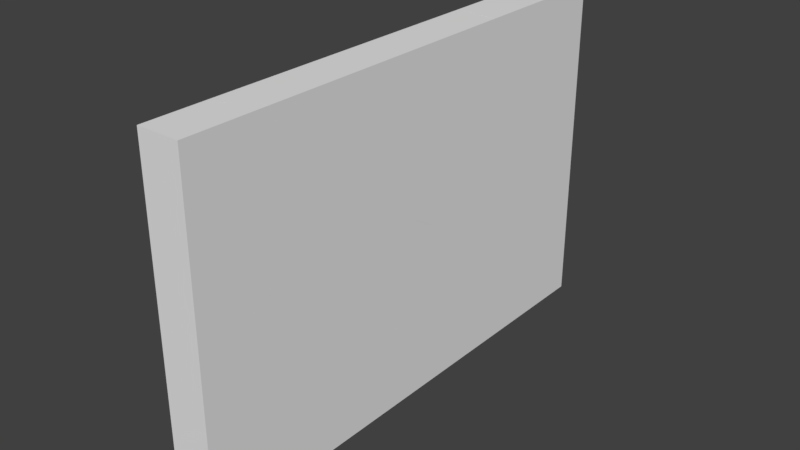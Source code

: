 # Source: broken_wall.blend  (saved by Blender 2.79.0; exported with 4.5.12 LTS)
import bpy
from mathutils import Matrix  # noqa: F401  (used for matrix-valued properties, if any)

bpy.ops.wm.read_factory_settings(use_empty=True)
scene = bpy.context.scene
scene.name = 'Scene'

# ---- collections
col_collection_1 = bpy.data.collections.new('Collection 1'); scene.collection.children.link(col_collection_1)

# ---- materials (node trees are filled in below, after node groups)
mat_material = bpy.data.materials.new('Material')
mat_material.alpha_threshold = 0.0
mat_material.use_transparent_shadow = False
mat_material.roughness = 0.5
mat_material.line_color = (0.0, 0.0, 0.0, 1.0)

# ---- material node trees

# ---- world
world_world = bpy.data.worlds.new('World'); scene.world = world_world
world_world.color = (0.05088, 0.05088, 0.05088)
world_world.use_sun_shadow = False
world_world.sun_shadow_jitter_overblur = 0.0
world_world.cycles.sampling_method = 'MANUAL'

# ---- meshes
me_cube_023 = bpy.data.meshes.new('Cube.023')
me_cube_023.from_pydata([(0.2281, 0.8294, -0.3887), (-0.07446, -0.3538, -0.2817), (0.2338, 0.2448, -0.01756), (-0.1245, 1.077, -0.1701), (0.2534, 1.288, 1.073), (-0.2466, 1.288, 1.073), (-0.2466, -0.472, 0.9016), (-0.2466, -0.417, 0.9701), (0.2534, -0.9826, 0.1908), (0.2534, -0.4441, 0.8611), (-0.2466, -0.9774, -0.03119), (0.2534, -1.053, 0.06023), (0.2534, -1.185, -0.3066), (-0.2466, -0.4303, 1.042), (-0.2178, -0.4386, 1.073), (0.2534, -0.4831, 1.073), (-0.2466, -0.4396, 1.073), (0.2534, 0.9563, -0.3904), (0.2534, 0.8399, -0.3981), (-0.2466, -0.8817, -0.4035), (-0.2466, -1.174, -0.5757), (0.2534, -1.169, -0.3689), (0.2534, -1.223, -0.4008), (0.2323, -1.216, -0.4056), (-0.07814, 1.288, -0.3464), (0.1773, 1.288, -0.3162), (0.2534, 0.797, -0.3753), (0.2534, 0.2485, -0.0255), (0.2534, 0.2259, -0.05036), (0.2534, -0.2098, -0.4294), (0.2534, -0.569, -0.27), (0.2534, -0.7432, -0.3016), (-0.2466, -0.8214, -0.3929), (-0.2466, -0.8666, -0.4011), (-0.2466, 1.25, -0.2805), (-0.2466, 1.288, -0.3104), (0.2534, 1.288, -0.3582), (-0.2466, 0.6705, -0.2427), (-0.2466, 0.5637, -0.2749), (-0.2466, 0.52, -0.2472), (-0.2466, 0.07425, -0.02469), (-0.2466, -0.1317, -0.134), (-0.2466, -0.411, -0.2923), (-0.2466, 1.071, -0.178)], [], [(1, 32, 42), (2, 1, 41, 40), (1, 42, 41), (0, 2, 39, 38), (2, 40, 39), (0, 38, 37, 3), (3, 43, 34), (0, 3, 25, 36, 17), (3, 34, 35, 24), (4, 5, 16, 14, 15), (4, 36, 25, 24, 35, 5), (8, 6, 10, 11), (12, 23, 22), (14, 13, 7, 9, 15), (13, 14, 16), (11, 10, 20, 23, 12), (9, 7, 6, 8), (21, 19, 33, 31), (43, 3, 37), (30, 1, 29), (28, 2, 27), (19, 21, 22, 23, 20), (35, 34, 43, 37, 38, 39, 40, 41, 42, 32, 33, 19, 20, 10, 6, 7, 13, 16, 5), (29, 1, 2, 28), (25, 3, 24), (26, 0, 18), (31, 33, 32, 1, 30), (18, 0, 17), (22, 21, 31, 30, 29, 28, 27, 26, 18, 17, 36, 4, 15, 9, 8, 11, 12), (27, 2, 0, 26)])
me_cube_023.polygons.foreach_set('use_smooth', [1, 1, 1, 1, 1, 1, 1, 1, 1, 0, 0, 1, 1, 1, 1, 1, 1, 1, 1, 1, 1, 1, 0, 1, 1, 1, 1, 1, 0, 1])
_uv = me_cube_023.uv_layers.new(name='UVMap')
_uv.uv.foreach_set('vector', [0.7522, 0.9098, 0.7593, 0.9503, 0.7625, 0.9163, 0.7468, 0.8632, 0.7522, 0.9098, 0.7678, 0.8955, 0.7725, 0.8806, 0.7522, 0.9098, 0.7625, 0.9163, 0.7678, 0.8955, 0.7437, 0.8185, 0.7468, 0.8632, 0.7716, 0.8408, 0.7713, 0.8375, 0.7468, 0.8632, 0.7725, 0.8806, 0.7716, 0.8408, 0.7437, 0.8185, 0.7713, 0.8375, 0.7718, 0.8273, 0.7664, 0.7901, 0.7664, 0.7901, 0.772, 0.7935, 0.7729, 0.7822, 0.7437, 0.8185, 0.7664, 0.7901, 0.7476, 0.7774, 0.7428, 0.7788, 0.7423, 0.8079, 0.7664, 0.7901, 0.7729, 0.7822, 0.7729, 0.779, 0.7641, 0.7698, 1.0, 0.8421, 1.0, 0.8947, 0.7841, 0.8947, 0.7842, 0.8917, 0.7786, 0.8421, 1.0, 1.0, 0.8211, 1.0, 0.8264, 0.992, 0.8226, 0.9651, 0.8271, 0.9474, 1.0, 0.9474, 0.7285, 0.9355, 0.7354, 0.9681, 0.744, 0.9426, 0.7297, 0.9319, 0.7366, 0.9226, 0.739, 0.9206, 0.7384, 0.9201, 0.6376, 0.5906, 0.6385, 0.5916, 0.6402, 0.5921, 0.6386, 0.5776, 0.6338, 0.5764, 0.6385, 0.5916, 0.6376, 0.5906, 0.6379, 0.5917, 0.7297, 0.9319, 0.744, 0.9426, 0.7543, 0.9287, 0.739, 0.9206, 0.7366, 0.9226, 0.7244, 0.9613, 0.735, 0.9707, 0.7354, 0.9681, 0.7285, 0.9355, 0.7403, 0.9688, 0.7594, 0.9551, 0.7592, 0.954, 0.7363, 0.9368, 0.772, 0.7935, 0.7664, 0.7901, 0.7718, 0.8273, 0.7366, 0.9226, 0.7522, 0.9098, 0.7365, 0.8971, 0.7453, 0.8645, 0.7468, 0.8632, 0.7454, 0.8621, 0.6647, 0.6288, 0.6447, 0.6, 0.6428, 0.601, 0.6435, 0.6023, 0.6544, 0.6339, 1.0, 0.5666, 0.9953, 0.5635, 0.9729, 0.5527, 0.9229, 0.5595, 0.9095, 0.5629, 0.904, 0.56, 0.8483, 0.5366, 0.8226, 0.5481, 0.7877, 0.5647, 0.7364, 0.5753, 0.7307, 0.5762, 0.7288, 0.5764, 0.6924, 0.5946, 0.7169, 0.5373, 0.78, 0.4391, 0.7869, 0.4319, 0.7853, 0.4242, 0.7841, 0.4211, 1.0, 0.4211, 0.7365, 0.8971, 0.7522, 0.9098, 0.7468, 0.8632, 0.7453, 0.8645, 0.7476, 0.7774, 0.7664, 0.7901, 0.7641, 0.7698, 0.7421, 0.8199, 0.7437, 0.8185, 0.7422, 0.8173, 0.7363, 0.9368, 0.7592, 0.954, 0.7593, 0.9503, 0.7522, 0.9098, 0.7366, 0.9226, 0.7422, 0.8173, 0.7437, 0.8185, 0.7423, 0.8079, 0.5638, 0.1551, 0.5571, 0.1518, 0.5039, 0.1447, 0.4821, 0.1413, 0.4372, 0.1581, 0.3827, 0.1182, 0.3799, 0.1156, 0.3113, 0.1524, 0.306, 0.1548, 0.2914, 0.154, 0.25, 0.1506, 0.25, 5.96e-08, 0.4714, 4.201e-08, 0.4665, 0.02228, 0.5338, 0.09284, 0.5426, 0.1066, 0.5591, 0.1452, 0.7454, 0.8621, 0.7468, 0.8632, 0.7437, 0.8185, 0.7421, 0.8199])
_uv.active_render = True
_uv = me_cube_023.uv_layers.new(name='UVMap.001')
_uv.uv.foreach_set('vector', [0.0, 0.0, 0.0, 0.0, 0.0, 0.0, 0.0, 0.0, 0.0, 0.0, 0.0, 0.0, 0.0, 0.0, 0.0, 0.0, 0.0, 0.0, 0.0, 0.0, 0.0, 0.0, 0.0, 0.0, 0.0, 0.0, 0.0, 0.0, 0.0, 0.0, 0.0, 0.0, 0.0, 0.0, 0.0, 0.0, 0.0, 0.0, 0.0, 0.0, 0.0, 0.0, 0.0, 0.0, 0.0, 0.0, 0.0, 0.0, 0.0, 0.0, 0.0, 0.0, 0.0, 0.0, 0.0, 0.0, 0.0, 0.0, 0.0, 0.0, 0.0, 0.0, 0.0, 0.0, 0.0, 0.0, 0.0, 0.0, 0.0, 0.0, 0.0, 0.0, 0.0, 0.0, 0.0, 0.0, 0.0, 0.0, 0.0, 0.0, 0.0, 0.0, 0.0, 0.0, 0.0, 0.0, 0.0, 0.0, 0.0, 0.0, 0.0, 0.0, 0.0, 0.0, 0.0, 0.0, 0.0, 0.0, 0.0, 0.0, 0.0, 0.0, 0.0, 0.0, 0.0, 0.0, 0.0, 0.0, 0.0, 0.0, 0.0, 0.0, 0.0, 0.0, 0.0, 0.0, 0.0, 0.0, 0.0, 0.0, 0.0, 0.0, 0.0, 0.0, 0.0, 0.0, 0.0, 0.0, 0.0, 0.0, 0.0, 0.0, 0.0, 0.0, 0.0, 0.0, 0.0, 0.0, 0.0, 0.0, 0.0, 0.0, 0.0, 0.0, 0.0, 0.0, 0.0, 0.0, 0.0, 0.0, 0.0, 0.0, 0.0, 0.0, 0.0, 0.0, 0.0, 0.0, 0.0, 0.0, 0.0, 0.0, 0.0, 0.0, 0.0, 0.0, 0.0, 0.0, 0.0, 0.0, 0.0, 0.0, 0.0, 0.0, 0.0, 0.0, 0.0, 0.0, 0.0, 0.0, 0.0, 0.0, 0.0, 0.0, 0.0, 0.0, 0.0, 0.0, 0.0, 0.0, 0.0, 0.0, 0.0, 0.0, 0.0, 0.0, 0.0, 0.0, 0.0, 0.0, 0.0, 0.0, 0.0, 0.0, 0.0, 0.0, 0.0, 0.0, 0.0, 0.0, 0.0, 0.0, 0.0, 0.0, 0.0, 0.0, 0.0, 0.0, 0.0, 0.0, 0.0, 0.0, 0.0, 0.0, 0.0, 0.0, 0.0, 0.0, 0.0, 0.0, 0.0, 0.0, 0.0, 0.0, 0.0, 0.0, 0.0, 0.0, 0.0, 0.0, 0.0, 0.0, 0.0, 0.0, 0.0, 0.0, 0.0, 0.0, 0.0, 0.0, 0.0, 0.0, 0.0, 0.0, 0.0, 0.0, 0.0, 0.0, 0.0, 0.0, 0.0, 0.0, 0.0, 0.0, 0.0, 0.0, 0.0, 0.0, 0.0, 0.0, 0.0, 0.0, 0.0, 0.0, 0.0, 0.0, 0.0, 0.0, 0.0, 0.0, 0.0, 0.0, 0.0, 0.0, 0.0, 0.0, 0.0, 0.0])
_uv = me_cube_023.uv_layers.new(name='UVMap.002')
_uv.uv.foreach_set('vector', [0.0, 0.0, 0.0, 0.0, 0.0, 0.0, 0.0, 0.0, 0.0, 0.0, 0.0, 0.0, 0.0, 0.0, 0.0, 0.0, 0.0, 0.0, 0.0, 0.0, 0.0, 0.0, 0.0, 0.0, 0.0, 0.0, 0.0, 0.0, 0.0, 0.0, 0.0, 0.0, 0.0, 0.0, 0.0, 0.0, 0.0, 0.0, 0.0, 0.0, 0.0, 0.0, 0.0, 0.0, 0.0, 0.0, 0.0, 0.0, 0.0, 0.0, 0.0, 0.0, 0.0, 0.0, 0.0, 0.0, 0.0, 0.0, 0.0, 0.0, 0.0, 0.0, 0.0, 0.0, 0.0, 0.0, 0.0, 0.0, 0.0, 0.0, 0.0, 0.0, 0.0, 0.0, 0.0, 0.0, 0.0, 0.0, 0.0, 0.0, 0.0, 0.0, 0.0, 0.0, 0.0, 0.0, 0.0, 0.0, 0.0, 0.0, 0.0, 0.0, 0.0, 0.0, 0.0, 0.0, 0.0, 0.0, 0.0, 0.0, 0.0, 0.0, 0.0, 0.0, 0.0, 0.0, 0.0, 0.0, 0.0, 0.0, 0.0, 0.0, 0.0, 0.0, 0.0, 0.0, 0.0, 0.0, 0.0, 0.0, 0.0, 0.0, 0.0, 0.0, 0.0, 0.0, 0.0, 0.0, 0.0, 0.0, 0.0, 0.0, 0.0, 0.0, 0.0, 0.0, 0.0, 0.0, 0.0, 0.0, 0.0, 0.0, 0.0, 0.0, 0.0, 0.0, 0.0, 0.0, 0.0, 0.0, 0.0, 0.0, 0.0, 0.0, 0.0, 0.0, 0.0, 0.0, 0.0, 0.0, 0.0, 0.0, 0.0, 0.0, 0.0, 0.0, 0.0, 0.0, 0.0, 0.0, 0.0, 0.0, 0.0, 0.0, 0.0, 0.0, 0.0, 0.0, 0.0, 0.0, 0.0, 0.0, 0.0, 0.0, 0.0, 0.0, 0.0, 0.0, 0.0, 0.0, 0.0, 0.0, 0.0, 0.0, 0.0, 0.0, 0.0, 0.0, 0.0, 0.0, 0.0, 0.0, 0.0, 0.0, 0.0, 0.0, 0.0, 0.0, 0.0, 0.0, 0.0, 0.0, 0.0, 0.0, 0.0, 0.0, 0.0, 0.0, 0.0, 0.0, 0.0, 0.0, 0.0, 0.0, 0.0, 0.0, 0.0, 0.0, 0.0, 0.0, 0.0, 0.0, 0.0, 0.0, 0.0, 0.0, 0.0, 0.0, 0.0, 0.0, 0.0, 0.0, 0.0, 0.0, 0.0, 0.0, 0.0, 0.0, 0.0, 0.0, 0.0, 0.0, 0.0, 0.0, 0.0, 0.0, 0.0, 0.0, 0.0, 0.0, 0.0, 0.0, 0.0, 0.0, 0.0, 0.0, 0.0, 0.0, 0.0, 0.0, 0.0, 0.0, 0.0, 0.0, 0.0, 0.0, 0.0, 0.0, 0.0, 0.0, 0.0, 0.0, 0.0, 0.0, 0.0, 0.0, 0.0, 0.0])
_uv = me_cube_023.uv_layers.new(name='UVMap.003')
_uv.uv.foreach_set('vector', [0.0, 0.0, 0.0, 0.0, 0.0, 0.0, 0.0, 0.0, 0.0, 0.0, 0.0, 0.0, 0.0, 0.0, 0.0, 0.0, 0.0, 0.0, 0.0, 0.0, 0.0, 0.0, 0.0, 0.0, 0.0, 0.0, 0.0, 0.0, 0.0, 0.0, 0.0, 0.0, 0.0, 0.0, 0.0, 0.0, 0.0, 0.0, 0.0, 0.0, 0.0, 0.0, 0.0, 0.0, 0.0, 0.0, 0.0, 0.0, 0.0, 0.0, 0.0, 0.0, 0.0, 0.0, 0.0, 0.0, 0.0, 0.0, 0.0, 0.0, 0.0, 0.0, 0.0, 0.0, 0.0, 0.0, 0.0, 0.0, 0.0, 0.0, 0.0, 0.0, 0.0, 0.0, 0.0, 0.0, 0.0, 0.0, 0.0, 0.0, 0.0, 0.0, 0.0, 0.0, 0.0, 0.0, 0.0, 0.0, 0.0, 0.0, 0.0, 0.0, 0.0, 0.0, 0.0, 0.0, 0.0, 0.0, 0.0, 0.0, 0.0, 0.0, 0.0, 0.0, 0.0, 0.0, 0.0, 0.0, 0.0, 0.0, 0.0, 0.0, 0.0, 0.0, 0.0, 0.0, 0.0, 0.0, 0.0, 0.0, 0.0, 0.0, 0.0, 0.0, 0.0, 0.0, 0.0, 0.0, 0.0, 0.0, 0.0, 0.0, 0.0, 0.0, 0.0, 0.0, 0.0, 0.0, 0.0, 0.0, 0.0, 0.0, 0.0, 0.0, 0.0, 0.0, 0.0, 0.0, 0.0, 0.0, 0.0, 0.0, 0.0, 0.0, 0.0, 0.0, 0.0, 0.0, 0.0, 0.0, 0.0, 0.0, 0.0, 0.0, 0.0, 0.0, 0.0, 0.0, 0.0, 0.0, 0.0, 0.0, 0.0, 0.0, 0.0, 0.0, 0.0, 0.0, 0.0, 0.0, 0.0, 0.0, 0.0, 0.0, 0.0, 0.0, 0.0, 0.0, 0.0, 0.0, 0.0, 0.0, 0.0, 0.0, 0.0, 0.0, 0.0, 0.0, 0.0, 0.0, 0.0, 0.0, 0.0, 0.0, 0.0, 0.0, 0.0, 0.0, 0.0, 0.0, 0.0, 0.0, 0.0, 0.0, 0.0, 0.0, 0.0, 0.0, 0.0, 0.0, 0.0, 0.0, 0.0, 0.0, 0.0, 0.0, 0.0, 0.0, 0.0, 0.0, 0.0, 0.0, 0.0, 0.0, 0.0, 0.0, 0.0, 0.0, 0.0, 0.0, 0.0, 0.0, 0.0, 0.0, 0.0, 0.0, 0.0, 0.0, 0.0, 0.0, 0.0, 0.0, 0.0, 0.0, 0.0, 0.0, 0.0, 0.0, 0.0, 0.0, 0.0, 0.0, 0.0, 0.0, 0.0, 0.0, 0.0, 0.0, 0.0, 0.0, 0.0, 0.0, 0.0, 0.0, 0.0, 0.0, 0.0, 0.0, 0.0, 0.0, 0.0, 0.0, 0.0, 0.0, 0.0, 0.0, 0.0, 0.0])
me_cube_023.materials.append(mat_material)
me_cube_023.use_remesh_preserve_volume = False
me_cube_023.use_remesh_preserve_attributes = False
me_cube_023.use_mirror_vertex_groups = False
me_cube_023.update()
me_cube_021 = bpy.data.meshes.new('Cube.021')
me_cube_021.from_pydata([(0.2204, 0.9396, 0.1323), (-0.08219, -0.2436, 0.2393), (0.2261, 0.355, 0.5035), (-0.1322, 1.187, 0.351), (0.09857, 0.7694, -0.3311), (-0.03608, -0.9065, -0.3193), (0.1085, -1.277, -0.4293), (0.2457, -1.317, -0.3897), (-0.2543, -1.083, -0.1098), (-0.2543, -1.371, -0.4522), (-0.2154, 1.398, 0.1886), (0.2457, 1.398, -0.01237), (0.2457, 1.001, -0.2541), (-0.2543, 1.398, 0.1908), (-0.2543, 0.8805, -0.2228), (0.2457, 0.7925, -0.2767), (-0.2543, 0.0508, 0.002061), (0.2457, 0.4933, -0.3811), (-0.2543, -0.03921, 0.01596), (0.2457, -0.07146, -0.2939), (-0.2543, -0.1792, -0.01687), (0.2457, -0.5195, -0.399), (-0.2543, -0.9006, -0.3425), (0.2457, -0.858, -0.2739), (0.2457, -1.281, -0.4139), (-0.2543, -1.076, -0.4792), (-0.2543, -1.522, -0.7054), (0.2457, -1.324, -0.436), (0.1298, -1.289, -0.4573), (0.06368, -1.329, -0.5002), (0.2457, 1.066, 0.1306), (0.2457, 0.9501, 0.123), (-0.2543, -0.7715, 0.1175), (-0.2543, -1.063, -0.05464), (0.2457, -1.059, 0.1521), (0.2457, -1.113, 0.1202), (0.2246, -1.106, 0.1155), (-0.08587, 1.398, 0.1746), (0.1696, 1.398, 0.2049), (0.2457, 0.9071, 0.1458), (0.2457, 0.3586, 0.4955), (0.2457, 0.336, 0.4707), (0.2457, -0.09966, 0.09166), (0.2457, -0.4589, 0.251), (0.2457, -0.6331, 0.2194), (-0.2543, -0.7112, 0.1281), (-0.2543, -0.7565, 0.1199), (-0.2543, 1.36, 0.2406), (-0.2543, 1.398, 0.2106), (0.2457, 1.398, 0.1628), (-0.2543, 0.7807, 0.2784), (-0.2543, 0.6739, 0.2461), (-0.2543, 0.6301, 0.2739), (-0.2543, 0.1844, 0.4963), (-0.2543, -0.02154, 0.3871), (-0.2543, -0.3008, 0.2287), (-0.2543, 1.181, 0.343)], [], [(1, 55, 45), (2, 53, 54, 1), (1, 54, 55), (0, 51, 52, 2), (2, 52, 53), (0, 3, 50, 51), (3, 47, 56), (0, 30, 49, 38, 3), (3, 37, 48, 47), (4, 10, 11, 12), (5, 20, 18, 19, 21), (4, 14, 13, 10), (5, 22, 20), (6, 8, 9), (6, 9, 26, 29), (7, 6, 28, 27), (25, 22, 5), (12, 15, 4), (17, 19, 18, 16, 4), (15, 17, 4), (23, 24, 5), (13, 14, 16, 18, 20, 22, 25, 26, 9, 8, 33, 32, 46, 45, 55, 54, 53, 52, 51, 50, 56, 47, 48), (24, 27, 28, 29, 26, 25, 5), (21, 23, 5), (27, 24, 23, 21, 19, 17, 15, 12, 11, 49, 30, 31, 39, 40, 41, 42, 43, 44, 34, 35, 7), (16, 14, 4), (29, 28, 6), (34, 44, 46, 32), (56, 50, 3), (43, 42, 1), (36, 33, 8, 6), (41, 40, 2), (32, 33, 36, 35, 34), (42, 41, 2, 1), (38, 37, 3), (39, 31, 0), (44, 43, 1, 45, 46), (31, 30, 0), (48, 37, 38, 49, 11, 10, 13), (35, 36, 6, 7), (40, 39, 0, 2)])
me_cube_021.polygons.foreach_set('use_smooth', [1, 1, 1, 1, 1, 1, 1, 1, 1, 1, 1, 1, 1, 1, 1, 1, 1, 1, 1, 1, 1, 0, 1, 1, 0, 1, 1, 1, 1, 1, 1, 1, 1, 1, 1, 1, 1, 1, 0, 1, 1])
_uv = me_cube_021.uv_layers.new(name='UVMap')
_uv.uv.foreach_set('vector', [0.7522, 0.9098, 0.7625, 0.9163, 0.7593, 0.9503, 0.7468, 0.8632, 0.7725, 0.8806, 0.7678, 0.8955, 0.7522, 0.9098, 0.7522, 0.9098, 0.7678, 0.8955, 0.7625, 0.9163, 0.7437, 0.8185, 0.7713, 0.8375, 0.7716, 0.8408, 0.7468, 0.8632, 0.7468, 0.8632, 0.7716, 0.8408, 0.7725, 0.8806, 0.7437, 0.8185, 0.7664, 0.7901, 0.7718, 0.8273, 0.7713, 0.8375, 0.7664, 0.7901, 0.7729, 0.7822, 0.772, 0.7935, 0.7437, 0.8185, 0.7423, 0.8079, 0.7428, 0.7788, 0.7476, 0.7774, 0.7664, 0.7901, 0.7664, 0.7901, 0.7641, 0.7698, 0.7729, 0.779, 0.7729, 0.7822, 0.6648, 0.6794, 0.6621, 0.7065, 0.654, 0.6931, 0.6592, 0.6817, 0.7522, 0.9098, 0.781, 0.9279, 0.7853, 0.9327, 0.7698, 0.9462, 0.7559, 0.9311, 0.7956, 0.9742, 0.8074, 0.9628, 0.816, 0.9796, 0.815, 0.9813, 0.7522, 0.9098, 0.7594, 0.9032, 0.781, 0.9279, 0.7522, 0.9098, 0.7553, 0.9273, 0.7613, 0.9155, 0.7522, 0.9098, 0.7613, 0.9155, 0.7644, 0.9062, 0.7542, 0.908, 0.7478, 0.9063, 0.7522, 0.9098, 0.752, 0.9083, 0.7485, 0.905, 0.7504, 0.8942, 0.7594, 0.9032, 0.7522, 0.9098, 0.6592, 0.6817, 0.6613, 0.6736, 0.6648, 0.6794, 0.7842, 0.9679, 0.7698, 0.9462, 0.7853, 0.9327, 0.7876, 0.9361, 0.7956, 0.9742, 0.7918, 0.9771, 0.7842, 0.9679, 0.7956, 0.9742, 0.7459, 0.9149, 0.7396, 0.8997, 0.7522, 0.9098, 1.0, 0.5687, 0.9353, 0.6123, 0.8316, 0.5886, 0.8204, 0.5871, 0.8029, 0.5906, 0.7127, 0.6249, 0.6907, 0.6393, 0.635, 0.6631, 0.6539, 0.6364, 0.6899, 0.6004, 0.6924, 0.5946, 0.7288, 0.5764, 0.7307, 0.5762, 0.7364, 0.5753, 0.7877, 0.5647, 0.8226, 0.5481, 0.8483, 0.5366, 0.904, 0.56, 0.9095, 0.5629, 0.9229, 0.5595, 0.9729, 0.5527, 0.9953, 0.5635, 1.0, 0.5666, 0.7396, 0.8997, 0.7385, 0.8974, 0.7407, 0.8955, 0.7404, 0.8914, 0.7392, 0.8714, 0.7504, 0.8942, 0.7522, 0.9098, 0.7559, 0.9311, 0.7459, 0.9149, 0.7522, 0.9098, 0.5902, 0.2137, 0.5848, 0.2113, 0.532, 0.1966, 0.4897, 0.2098, 0.4337, 0.1987, 0.3631, 0.2079, 0.3257, 0.1969, 0.2996, 0.1945, 0.25, 0.1691, 0.25, 0.1506, 0.2914, 0.154, 0.306, 0.1548, 0.3113, 0.1524, 0.3799, 0.1156, 0.3827, 0.1182, 0.4372, 0.1581, 0.4821, 0.1413, 0.5039, 0.1447, 0.5571, 0.1518, 0.5638, 0.1551, 0.5893, 0.2088, 0.7876, 0.9361, 0.8074, 0.9628, 0.7956, 0.9742, 0.7542, 0.908, 0.752, 0.9083, 0.7522, 0.9098, 0.7403, 0.9688, 0.7363, 0.9368, 0.7592, 0.954, 0.7594, 0.9551, 0.772, 0.7935, 0.7718, 0.8273, 0.7664, 0.7901, 0.7366, 0.9226, 0.7365, 0.8971, 0.7522, 0.9098, 0.739, 0.9206, 0.7543, 0.9287, 0.7553, 0.9273, 0.7522, 0.9098, 0.7453, 0.8645, 0.7454, 0.8621, 0.7468, 0.8632, 0.6647, 0.6288, 0.6544, 0.6339, 0.6435, 0.6023, 0.6428, 0.601, 0.6447, 0.6, 0.7365, 0.8971, 0.7453, 0.8645, 0.7468, 0.8632, 0.7522, 0.9098, 0.7476, 0.7774, 0.7641, 0.7698, 0.7664, 0.7901, 0.7421, 0.8199, 0.7422, 0.8173, 0.7437, 0.8185, 0.7363, 0.9368, 0.7366, 0.9226, 0.7522, 0.9098, 0.7593, 0.9503, 0.7592, 0.954, 0.7422, 0.8173, 0.7423, 0.8079, 0.7437, 0.8185, 0.8271, 0.9474, 0.8226, 0.9651, 0.8264, 0.992, 0.8211, 1.0, 0.7992, 1.0, 0.8244, 0.9515, 0.8246, 0.9474, 0.7384, 0.9201, 0.739, 0.9206, 0.7522, 0.9098, 0.7478, 0.9063, 0.7454, 0.8621, 0.7421, 0.8199, 0.7437, 0.8185, 0.7468, 0.8632])
_uv.active_render = True
_uv = me_cube_021.uv_layers.new(name='UVMap.001')
_uv.uv.foreach_set('vector', [0.0, 0.0, 0.0, 0.0, 0.0, 0.0, 0.0, 0.0, 0.0, 0.0, 0.0, 0.0, 0.0, 0.0, 0.0, 0.0, 0.0, 0.0, 0.0, 0.0, 0.0, 0.0, 0.0, 0.0, 0.0, 0.0, 0.0, 0.0, 0.0, 0.0, 0.0, 0.0, 0.0, 0.0, 0.0, 0.0, 0.0, 0.0, 0.0, 0.0, 0.0, 0.0, 0.0, 0.0, 0.0, 0.0, 0.0, 0.0, 0.0, 0.0, 0.0, 0.0, 0.0, 0.0, 0.0, 0.0, 0.0, 0.0, 0.0, 0.0, 0.0, 0.0, 0.0, 0.0, 0.0, 0.0, 0.0, 0.0, 0.0, 0.0, 0.0, 0.0, 0.0, 0.0, 0.0, 0.0, 0.0, 0.0, 0.0, 0.0, 0.0, 0.0, 0.0, 0.0, 0.0, 0.0, 0.0, 0.0, 0.0, 0.0, 0.0, 0.0, 0.0, 0.0, 0.0, 0.0, 0.0, 0.0, 0.0, 0.0, 0.0, 0.0, 0.0, 0.0, 0.0, 0.0, 0.0, 0.0, 0.0, 0.0, 0.0, 0.0, 0.0, 0.0, 0.0, 0.0, 0.0, 0.0, 0.0, 0.0, 0.0, 0.0, 0.0, 0.0, 0.0, 0.0, 0.0, 0.0, 0.0, 0.0, 0.0, 0.0, 0.0, 0.0, 0.0, 0.0, 0.0, 0.0, 0.0, 0.0, 0.0, 0.0, 0.0, 0.0, 0.0, 0.0, 0.0, 0.0, 0.0, 0.0, 0.0, 0.0, 0.0, 0.0, 0.0, 0.0, 0.0, 0.0, 0.0, 0.0, 0.0, 0.0, 0.0, 0.0, 0.0, 0.0, 0.0, 0.0, 0.0, 0.0, 0.0, 0.0, 0.0, 0.0, 0.0, 0.0, 0.0, 0.0, 0.0, 0.0, 0.0, 0.0, 0.0, 0.0, 0.0, 0.0, 0.0, 0.0, 0.0, 0.0, 0.0, 0.0, 0.0, 0.0, 0.0, 0.0, 0.0, 0.0, 0.0, 0.0, 0.0, 0.0, 0.0, 0.0, 0.0, 0.0, 0.0, 0.0, 0.0, 0.0, 0.0, 0.0, 0.0, 0.0, 0.0, 0.0, 0.0, 0.0, 0.0, 0.0, 0.0, 0.0, 0.0, 0.0, 0.0, 0.0, 0.0, 0.0, 0.0, 0.0, 0.0, 0.0, 0.0, 0.0, 0.0, 0.0, 0.0, 0.0, 0.0, 0.0, 0.0, 0.0, 0.0, 0.0, 0.0, 0.0, 0.0, 0.0, 0.0, 0.0, 0.0, 0.0, 0.0, 0.0, 0.0, 0.0, 0.0, 0.0, 0.0, 0.0, 0.0, 0.0, 0.0, 0.0, 0.0, 0.0, 0.0, 0.0, 0.0, 0.0, 0.0, 0.0, 0.0, 0.0, 0.0, 0.0, 0.0, 0.0, 0.0, 0.0, 0.0, 0.0, 0.0, 0.0, 0.0, 0.0, 0.0, 0.0, 0.0, 0.0, 0.0, 0.0, 0.0, 0.0, 0.0, 0.0, 0.0, 0.0, 0.0, 0.0, 0.0, 0.0, 0.0, 0.0, 0.0, 0.0, 0.0, 0.0, 0.0, 0.0, 0.0, 0.0, 0.0, 0.0, 0.0, 0.0, 0.0, 0.0, 0.0, 0.0, 0.0, 0.0, 0.0, 0.0, 0.0, 0.0, 0.0, 0.0, 0.0, 0.0, 0.0, 0.0, 0.0, 0.0, 0.0, 0.0, 0.0, 0.0, 0.0, 0.0, 0.0, 0.0, 0.0, 0.0, 0.0, 0.0, 0.0, 0.0, 0.0, 0.0, 0.0, 0.0, 0.0, 0.0, 0.0, 0.0, 0.0, 0.0, 0.0, 0.0, 0.0, 0.0, 0.0, 0.0, 0.0, 0.0, 0.0, 0.0, 0.0, 0.0, 0.0, 0.0, 0.0, 0.0, 0.0, 0.0, 0.0, 0.0, 0.0, 0.0, 0.0, 0.0, 0.0, 0.0])
_uv = me_cube_021.uv_layers.new(name='UVMap.002')
_uv.uv.foreach_set('vector', [0.0, 0.0, 0.0, 0.0, 0.0, 0.0, 0.0, 0.0, 0.0, 0.0, 0.0, 0.0, 0.0, 0.0, 0.0, 0.0, 0.0, 0.0, 0.0, 0.0, 0.0, 0.0, 0.0, 0.0, 0.0, 0.0, 0.0, 0.0, 0.0, 0.0, 0.0, 0.0, 0.0, 0.0, 0.0, 0.0, 0.0, 0.0, 0.0, 0.0, 0.0, 0.0, 0.0, 0.0, 0.0, 0.0, 0.0, 0.0, 0.0, 0.0, 0.0, 0.0, 0.0, 0.0, 0.0, 0.0, 0.0, 0.0, 0.0, 0.0, 0.0, 0.0, 0.0, 0.0, 0.0, 0.0, 0.0, 0.0, 0.0, 0.0, 0.0, 0.0, 0.0, 0.0, 0.0, 0.0, 0.0, 0.0, 0.0, 0.0, 0.0, 0.0, 0.0, 0.0, 0.0, 0.0, 0.0, 0.0, 0.0, 0.0, 0.0, 0.0, 0.0, 0.0, 0.0, 0.0, 0.0, 0.0, 0.0, 0.0, 0.0, 0.0, 0.0, 0.0, 0.0, 0.0, 0.0, 0.0, 0.0, 0.0, 0.0, 0.0, 0.0, 0.0, 0.0, 0.0, 0.0, 0.0, 0.0, 0.0, 0.0, 0.0, 0.0, 0.0, 0.0, 0.0, 0.0, 0.0, 0.0, 0.0, 0.0, 0.0, 0.0, 0.0, 0.0, 0.0, 0.0, 0.0, 0.0, 0.0, 0.0, 0.0, 0.0, 0.0, 0.0, 0.0, 0.0, 0.0, 0.0, 0.0, 0.0, 0.0, 0.0, 0.0, 0.0, 0.0, 0.0, 0.0, 0.0, 0.0, 0.0, 0.0, 0.0, 0.0, 0.0, 0.0, 0.0, 0.0, 0.0, 0.0, 0.0, 0.0, 0.0, 0.0, 0.0, 0.0, 0.0, 0.0, 0.0, 0.0, 0.0, 0.0, 0.0, 0.0, 0.0, 0.0, 0.0, 0.0, 0.0, 0.0, 0.0, 0.0, 0.0, 0.0, 0.0, 0.0, 0.0, 0.0, 0.0, 0.0, 0.0, 0.0, 0.0, 0.0, 0.0, 0.0, 0.0, 0.0, 0.0, 0.0, 0.0, 0.0, 0.0, 0.0, 0.0, 0.0, 0.0, 0.0, 0.0, 0.0, 0.0, 0.0, 0.0, 0.0, 0.0, 0.0, 0.0, 0.0, 0.0, 0.0, 0.0, 0.0, 0.0, 0.0, 0.0, 0.0, 0.0, 0.0, 0.0, 0.0, 0.0, 0.0, 0.0, 0.0, 0.0, 0.0, 0.0, 0.0, 0.0, 0.0, 0.0, 0.0, 0.0, 0.0, 0.0, 0.0, 0.0, 0.0, 0.0, 0.0, 0.0, 0.0, 0.0, 0.0, 0.0, 0.0, 0.0, 0.0, 0.0, 0.0, 0.0, 0.0, 0.0, 0.0, 0.0, 0.0, 0.0, 0.0, 0.0, 0.0, 0.0, 0.0, 0.0, 0.0, 0.0, 0.0, 0.0, 0.0, 0.0, 0.0, 0.0, 0.0, 0.0, 0.0, 0.0, 0.0, 0.0, 0.0, 0.0, 0.0, 0.0, 0.0, 0.0, 0.0, 0.0, 0.0, 0.0, 0.0, 0.0, 0.0, 0.0, 0.0, 0.0, 0.0, 0.0, 0.0, 0.0, 0.0, 0.0, 0.0, 0.0, 0.0, 0.0, 0.0, 0.0, 0.0, 0.0, 0.0, 0.0, 0.0, 0.0, 0.0, 0.0, 0.0, 0.0, 0.0, 0.0, 0.0, 0.0, 0.0, 0.0, 0.0, 0.0, 0.0, 0.0, 0.0, 0.0, 0.0, 0.0, 0.0, 0.0, 0.0, 0.0, 0.0, 0.0, 0.0, 0.0, 0.0, 0.0, 0.0, 0.0, 0.0, 0.0, 0.0, 0.0, 0.0, 0.0, 0.0, 0.0, 0.0, 0.0, 0.0, 0.0, 0.0, 0.0, 0.0, 0.0, 0.0, 0.0, 0.0, 0.0, 0.0, 0.0, 0.0])
_uv = me_cube_021.uv_layers.new(name='UVMap.003')
_uv.uv.foreach_set('vector', [0.0, 0.0, 0.0, 0.0, 0.0, 0.0, 0.0, 0.0, 0.0, 0.0, 0.0, 0.0, 0.0, 0.0, 0.0, 0.0, 0.0, 0.0, 0.0, 0.0, 0.0, 0.0, 0.0, 0.0, 0.0, 0.0, 0.0, 0.0, 0.0, 0.0, 0.0, 0.0, 0.0, 0.0, 0.0, 0.0, 0.0, 0.0, 0.0, 0.0, 0.0, 0.0, 0.0, 0.0, 0.0, 0.0, 0.0, 0.0, 0.0, 0.0, 0.0, 0.0, 0.0, 0.0, 0.0, 0.0, 0.0, 0.0, 0.0, 0.0, 0.0, 0.0, 0.0, 0.0, 0.0, 0.0, 0.0, 0.0, 0.0, 0.0, 0.0, 0.0, 0.0, 0.0, 0.0, 0.0, 0.0, 0.0, 0.0, 0.0, 0.0, 0.0, 0.0, 0.0, 0.0, 0.0, 0.0, 0.0, 0.0, 0.0, 0.0, 0.0, 0.0, 0.0, 0.0, 0.0, 0.0, 0.0, 0.0, 0.0, 0.0, 0.0, 0.0, 0.0, 0.0, 0.0, 0.0, 0.0, 0.0, 0.0, 0.0, 0.0, 0.0, 0.0, 0.0, 0.0, 0.0, 0.0, 0.0, 0.0, 0.0, 0.0, 0.0, 0.0, 0.0, 0.0, 0.0, 0.0, 0.0, 0.0, 0.0, 0.0, 0.0, 0.0, 0.0, 0.0, 0.0, 0.0, 0.0, 0.0, 0.0, 0.0, 0.0, 0.0, 0.0, 0.0, 0.0, 0.0, 0.0, 0.0, 0.0, 0.0, 0.0, 0.0, 0.0, 0.0, 0.0, 0.0, 0.0, 0.0, 0.0, 0.0, 0.0, 0.0, 0.0, 0.0, 0.0, 0.0, 0.0, 0.0, 0.0, 0.0, 0.0, 0.0, 0.0, 0.0, 0.0, 0.0, 0.0, 0.0, 0.0, 0.0, 0.0, 0.0, 0.0, 0.0, 0.0, 0.0, 0.0, 0.0, 0.0, 0.0, 0.0, 0.0, 0.0, 0.0, 0.0, 0.0, 0.0, 0.0, 0.0, 0.0, 0.0, 0.0, 0.0, 0.0, 0.0, 0.0, 0.0, 0.0, 0.0, 0.0, 0.0, 0.0, 0.0, 0.0, 0.0, 0.0, 0.0, 0.0, 0.0, 0.0, 0.0, 0.0, 0.0, 0.0, 0.0, 0.0, 0.0, 0.0, 0.0, 0.0, 0.0, 0.0, 0.0, 0.0, 0.0, 0.0, 0.0, 0.0, 0.0, 0.0, 0.0, 0.0, 0.0, 0.0, 0.0, 0.0, 0.0, 0.0, 0.0, 0.0, 0.0, 0.0, 0.0, 0.0, 0.0, 0.0, 0.0, 0.0, 0.0, 0.0, 0.0, 0.0, 0.0, 0.0, 0.0, 0.0, 0.0, 0.0, 0.0, 0.0, 0.0, 0.0, 0.0, 0.0, 0.0, 0.0, 0.0, 0.0, 0.0, 0.0, 0.0, 0.0, 0.0, 0.0, 0.0, 0.0, 0.0, 0.0, 0.0, 0.0, 0.0, 0.0, 0.0, 0.0, 0.0, 0.0, 0.0, 0.0, 0.0, 0.0, 0.0, 0.0, 0.0, 0.0, 0.0, 0.0, 0.0, 0.0, 0.0, 0.0, 0.0, 0.0, 0.0, 0.0, 0.0, 0.0, 0.0, 0.0, 0.0, 0.0, 0.0, 0.0, 0.0, 0.0, 0.0, 0.0, 0.0, 0.0, 0.0, 0.0, 0.0, 0.0, 0.0, 0.0, 0.0, 0.0, 0.0, 0.0, 0.0, 0.0, 0.0, 0.0, 0.0, 0.0, 0.0, 0.0, 0.0, 0.0, 0.0, 0.0, 0.0, 0.0, 0.0, 0.0, 0.0, 0.0, 0.0, 0.0, 0.0, 0.0, 0.0, 0.0, 0.0, 0.0, 0.0, 0.0, 0.0, 0.0, 0.0, 0.0, 0.0, 0.0, 0.0, 0.0, 0.0, 0.0, 0.0, 0.0, 0.0, 0.0, 0.0, 0.0])
me_cube_021.materials.append(mat_material)
me_cube_021.use_remesh_preserve_volume = False
me_cube_021.use_remesh_preserve_attributes = False
me_cube_021.use_mirror_vertex_groups = False
me_cube_021.update()
me_cube_019 = bpy.data.meshes.new('Cube.019')
me_cube_019.from_pydata([(-0.2172, -0.7661, -1.03), (0.1237, 0.9679, -0.4352), (0.2368, 0.01641, -0.1423), (0.06893, -0.1921, 1.311), (-0.02665, 0.5407, 0.0004024), (0.2498, -1.144, 1.36), (-0.2502, -1.144, 1.36), (0.2498, -0.1401, 1.286), (0.2498, -0.03806, 1.117), (0.2498, 0.122, 0.6226), (-0.2502, -0.07038, 0.4366), (-0.2502, -0.1024, 0.5354), (0.2498, 0.4128, 0.3351), (-0.2502, 0.02252, 0.3447), (0.2498, 0.7887, 0.03599), (0.09454, -0.1975, 1.36), (0.06004, -0.2705, 1.36), (0.2498, -0.158, 1.36), (-0.2502, 0.8131, -0.2143), (-0.2502, 0.4925, 0.03937), (-0.2502, -0.448, 1.36), (-0.2502, -0.3813, 1.315), (0.238, -1.144, -0.9738), (-0.2502, -0.9624, -1.051), (-0.2502, -1.144, -1.064), (-0.2502, -0.7933, -1.081), (-0.2502, -0.7663, -1.031), (-0.2502, 0.7453, -0.6138), (-0.2502, 1.049, -0.4318), (0.2498, -0.6597, -0.6285), (0.2498, -0.5215, -0.5673), (-0.2502, -0.5691, -0.9679), (-0.2502, -0.2593, -0.8307), (0.2498, -1.144, -0.9654), (0.1177, 1.256, -0.2162), (0.2498, 1.338, -0.1845), (0.2498, 1.068, -0.3881), (0.06039, 1.221, -0.2295), (-0.2502, 1.147, -0.3475), (0.2498, 0.02994, -0.1441), (0.2498, 0.88, -0.3899), (-0.2502, 0.3224, -0.5147), (0.2498, 0.01185, -0.1459), (-0.2502, -0.2038, -0.7855), (0.2498, -0.02548, -0.164)], [], [(1, 37, 34, 35, 36), (2, 1, 40, 39), (1, 36, 40), (0, 31, 32, 30, 29), (2, 39, 42), (0, 29, 33, 22), (0, 22, 24, 23), (3, 16, 15), (4, 13, 10, 9, 12), (3, 15, 17, 7), (4, 12, 14), (11, 3, 8, 9, 10), (19, 4, 18), (21, 3, 11), (17, 15, 16, 20, 6, 5), (13, 4, 19), (8, 3, 7), (18, 4, 34, 37, 38), (16, 3, 21, 20), (25, 0, 23), (35, 34, 4, 14), (38, 28, 27, 41, 43, 32, 31, 26, 25, 23, 24, 6, 20, 21, 11, 10, 13, 19, 18), (44, 2, 42), (28, 1, 27), (33, 29, 30, 44, 42, 39, 40, 36, 35, 14, 12, 9, 8, 7, 17, 5), (41, 2, 43), (27, 1, 2, 41), (37, 1, 28, 38), (31, 0, 26), (24, 22, 33, 5, 6), (26, 0, 25), (43, 2, 44, 30, 32)])
me_cube_019.polygons.foreach_set('use_smooth', [1, 1, 1, 1, 1, 1, 1, 1, 1, 1, 1, 1, 1, 1, 0, 1, 1, 1, 1, 1, 1, 0, 1, 1, 0, 1, 1, 1, 1, 0, 1, 1])
_uv = me_cube_019.uv_layers.new(name='UVMap')
_uv.uv.foreach_set('vector', [0.7522, 0.9098, 0.7553, 0.9276, 0.759, 0.9293, 0.7675, 0.9335, 0.7609, 0.9152, 0.7468, 0.8632, 0.7522, 0.9098, 0.7577, 0.9047, 0.7476, 0.8638, 0.7522, 0.9098, 0.7609, 0.9152, 0.7577, 0.9047, 0.7181, 0.7983, 0.7183, 0.8137, 0.7205, 0.8386, 0.7375, 0.8239, 0.7365, 0.8128, 0.7468, 0.8632, 0.7476, 0.8638, 0.7473, 0.8628, 0.7181, 0.7983, 0.7365, 0.8128, 0.7349, 0.7747, 0.7345, 0.7745, 0.7181, 0.7983, 0.7345, 0.7745, 0.7171, 0.779, 0.717, 0.7884, 0.639, 0.6902, 0.6349, 0.6919, 0.6387, 0.6935, 0.7601, 0.9546, 0.7682, 0.987, 0.7713, 0.9929, 0.7857, 0.9818, 0.7759, 0.9633, 0.639, 0.6902, 0.6387, 0.6935, 0.6416, 0.7007, 0.643, 0.6976, 0.7601, 0.9546, 0.7759, 0.9633, 0.7712, 0.945, 0.6412, 0.6471, 0.639, 0.6902, 0.6479, 0.6865, 0.6558, 0.6644, 0.6428, 0.6427, 0.7548, 0.9584, 0.7601, 0.9546, 0.7478, 0.9455, 0.6298, 0.6758, 0.639, 0.6902, 0.6412, 0.6471, 0.3732, 0.8421, 0.3683, 0.8585, 0.3592, 0.8621, 0.337, 0.8947, 0.25, 0.8947, 0.25, 0.8421, 0.6458, 0.6387, 0.6654, 0.6298, 0.6599, 0.6218, 0.6479, 0.6865, 0.639, 0.6902, 0.643, 0.6976, 0.7478, 0.9455, 0.7601, 0.9546, 0.7536, 0.9176, 0.7521, 0.9203, 0.7424, 0.9293, 0.6349, 0.6919, 0.639, 0.6902, 0.6298, 0.6758, 0.6262, 0.6777, 0.7161, 0.7966, 0.7181, 0.7983, 0.717, 0.7884, 0.7596, 0.9149, 0.7536, 0.9176, 0.7601, 0.9546, 0.7712, 0.945, 0.5364, 0.6008, 0.5241, 0.6097, 0.4862, 0.6288, 0.4333, 0.6184, 0.3675, 0.6469, 0.3606, 0.6516, 0.3219, 0.6661, 0.2972, 0.6727, 0.2938, 0.678, 0.2727, 0.6748, 0.25, 0.6762, 0.25, 0.4211, 0.337, 0.4211, 0.3453, 0.4258, 0.3802, 0.5078, 0.3842, 0.5182, 0.3958, 0.5279, 0.4546, 0.5601, 0.4946, 0.5868, 0.7466, 0.8603, 0.7468, 0.8632, 0.7473, 0.8628, 0.7432, 0.9172, 0.7522, 0.9098, 0.7363, 0.897, 1.0, 0.2448, 0.9395, 0.2093, 0.9222, 0.2029, 0.8602, 0.1604, 0.8555, 0.1585, 0.8533, 0.1583, 0.747, 0.1842, 0.7235, 0.184, 0.6898, 0.1626, 0.7584, 0.1394, 0.8054, 0.1079, 0.8418, 0.07761, 0.8618, 0.02556, 0.8745, 0.007827, 0.8768, 9.794e-09, 1.0, 0.0, 0.732, 0.8761, 0.7468, 0.8632, 0.7216, 0.8427, 0.7363, 0.897, 0.7522, 0.9098, 0.7468, 0.8632, 0.732, 0.8761, 0.7553, 0.9276, 0.7522, 0.9098, 0.7432, 0.9172, 0.7451, 0.924, 0.7183, 0.8137, 0.7181, 0.7983, 0.7172, 0.7991, 0.303, 0.9474, 0.2917, 0.9988, 0.2907, 1.0, 0.0, 1.0, 5.96e-08, 0.9474, 0.7172, 0.7991, 0.7181, 0.7983, 0.7161, 0.7966, 0.7216, 0.8427, 0.7468, 0.8632, 0.7466, 0.8603, 0.7375, 0.8239, 0.7205, 0.8386])
_uv.active_render = True
_uv = me_cube_019.uv_layers.new(name='UVMap.001')
_uv.uv.foreach_set('vector', [0.0, 0.0, 0.0, 0.0, 0.0, 0.0, 0.0, 0.0, 0.0, 0.0, 0.0, 0.0, 0.0, 0.0, 0.0, 0.0, 0.0, 0.0, 0.0, 0.0, 0.0, 0.0, 0.0, 0.0, 0.0, 0.0, 0.0, 0.0, 0.0, 0.0, 0.0, 0.0, 0.0, 0.0, 0.0, 0.0, 0.0, 0.0, 0.0, 0.0, 0.0, 0.0, 0.0, 0.0, 0.0, 0.0, 0.0, 0.0, 0.0, 0.0, 0.0, 0.0, 0.0, 0.0, 0.0, 0.0, 0.0, 0.0, 0.0, 0.0, 0.0, 0.0, 0.0, 0.0, 0.0, 0.0, 0.0, 0.0, 0.0, 0.0, 0.0, 0.0, 0.0, 0.0, 0.0, 0.0, 0.0, 0.0, 0.0, 0.0, 0.0, 0.0, 0.0, 0.0, 0.0, 0.0, 0.0, 0.0, 0.0, 0.0, 0.0, 0.0, 0.0, 0.0, 0.0, 0.0, 0.0, 0.0, 0.0, 0.0, 0.0, 0.0, 0.0, 0.0, 0.0, 0.0, 0.0, 0.0, 0.0, 0.0, 0.0, 0.0, 0.0, 0.0, 0.0, 0.0, 0.0, 0.0, 0.0, 0.0, 0.0, 0.0, 0.0, 0.0, 0.0, 0.0, 0.0, 0.0, 0.0, 0.0, 0.0, 0.0, 0.0, 0.0, 0.0, 0.0, 0.0, 0.0, 0.0, 0.0, 0.0, 0.0, 0.0, 0.0, 0.0, 0.0, 0.0, 0.0, 0.0, 0.0, 0.0, 0.0, 0.0, 0.0, 0.0, 0.0, 0.0, 0.0, 0.0, 0.0, 0.0, 0.0, 0.0, 0.0, 0.0, 0.0, 0.0, 0.0, 0.0, 0.0, 0.0, 0.0, 0.0, 0.0, 0.0, 0.0, 0.0, 0.0, 0.0, 0.0, 0.0, 0.0, 0.0, 0.0, 0.0, 0.0, 0.0, 0.0, 0.0, 0.0, 0.0, 0.0, 0.0, 0.0, 0.0, 0.0, 0.0, 0.0, 0.0, 0.0, 0.0, 0.0, 0.0, 0.0, 0.0, 0.0, 0.0, 0.0, 0.0, 0.0, 0.0, 0.0, 0.0, 0.0, 0.0, 0.0, 0.0, 0.0, 0.0, 0.0, 0.0, 0.0, 0.0, 0.0, 0.0, 0.0, 0.0, 0.0, 0.0, 0.0, 0.0, 0.0, 0.0, 0.0, 0.0, 0.0, 0.0, 0.0, 0.0, 0.0, 0.0, 0.0, 0.0, 0.0, 0.0, 0.0, 0.0, 0.0, 0.0, 0.0, 0.0, 0.0, 0.0, 0.0, 0.0, 0.0, 0.0, 0.0, 0.0, 0.0, 0.0, 0.0, 0.0, 0.0, 0.0, 0.0, 0.0, 0.0, 0.0, 0.0, 0.0, 0.0, 0.0, 0.0, 0.0, 0.0, 0.0, 0.0, 0.0, 0.0, 0.0, 0.0, 0.0, 0.0, 0.0, 0.0, 0.0, 0.0, 0.0, 0.0, 0.0, 0.0, 0.0, 0.0, 0.0, 0.0, 0.0, 0.0, 0.0, 0.0])
_uv = me_cube_019.uv_layers.new(name='UVMap.002')
_uv.uv.foreach_set('vector', [0.0, 0.0, 0.0, 0.0, 0.0, 0.0, 0.0, 0.0, 0.0, 0.0, 0.0, 0.0, 0.0, 0.0, 0.0, 0.0, 0.0, 0.0, 0.0, 0.0, 0.0, 0.0, 0.0, 0.0, 0.0, 0.0, 0.0, 0.0, 0.0, 0.0, 0.0, 0.0, 0.0, 0.0, 0.0, 0.0, 0.0, 0.0, 0.0, 0.0, 0.0, 0.0, 0.0, 0.0, 0.0, 0.0, 0.0, 0.0, 0.0, 0.0, 0.0, 0.0, 0.0, 0.0, 0.0, 0.0, 0.0, 0.0, 0.0, 0.0, 0.0, 0.0, 0.0, 0.0, 0.0, 0.0, 0.0, 0.0, 0.0, 0.0, 0.0, 0.0, 0.0, 0.0, 0.0, 0.0, 0.0, 0.0, 0.0, 0.0, 0.0, 0.0, 0.0, 0.0, 0.0, 0.0, 0.0, 0.0, 0.0, 0.0, 0.0, 0.0, 0.0, 0.0, 0.0, 0.0, 0.0, 0.0, 0.0, 0.0, 0.0, 0.0, 0.0, 0.0, 0.0, 0.0, 0.0, 0.0, 0.0, 0.0, 0.0, 0.0, 0.0, 0.0, 0.0, 0.0, 0.0, 0.0, 0.0, 0.0, 0.0, 0.0, 0.0, 0.0, 0.0, 0.0, 0.0, 0.0, 0.0, 0.0, 0.0, 0.0, 0.0, 0.0, 0.0, 0.0, 0.0, 0.0, 0.0, 0.0, 0.0, 0.0, 0.0, 0.0, 0.0, 0.0, 0.0, 0.0, 0.0, 0.0, 0.0, 0.0, 0.0, 0.0, 0.0, 0.0, 0.0, 0.0, 0.0, 0.0, 0.0, 0.0, 0.0, 0.0, 0.0, 0.0, 0.0, 0.0, 0.0, 0.0, 0.0, 0.0, 0.0, 0.0, 0.0, 0.0, 0.0, 0.0, 0.0, 0.0, 0.0, 0.0, 0.0, 0.0, 0.0, 0.0, 0.0, 0.0, 0.0, 0.0, 0.0, 0.0, 0.0, 0.0, 0.0, 0.0, 0.0, 0.0, 0.0, 0.0, 0.0, 0.0, 0.0, 0.0, 0.0, 0.0, 0.0, 0.0, 0.0, 0.0, 0.0, 0.0, 0.0, 0.0, 0.0, 0.0, 0.0, 0.0, 0.0, 0.0, 0.0, 0.0, 0.0, 0.0, 0.0, 0.0, 0.0, 0.0, 0.0, 0.0, 0.0, 0.0, 0.0, 0.0, 0.0, 0.0, 0.0, 0.0, 0.0, 0.0, 0.0, 0.0, 0.0, 0.0, 0.0, 0.0, 0.0, 0.0, 0.0, 0.0, 0.0, 0.0, 0.0, 0.0, 0.0, 0.0, 0.0, 0.0, 0.0, 0.0, 0.0, 0.0, 0.0, 0.0, 0.0, 0.0, 0.0, 0.0, 0.0, 0.0, 0.0, 0.0, 0.0, 0.0, 0.0, 0.0, 0.0, 0.0, 0.0, 0.0, 0.0, 0.0, 0.0, 0.0, 0.0, 0.0, 0.0, 0.0, 0.0, 0.0, 0.0, 0.0, 0.0, 0.0, 0.0, 0.0, 0.0, 0.0, 0.0, 0.0])
_uv = me_cube_019.uv_layers.new(name='UVMap.003')
_uv.uv.foreach_set('vector', [0.0, 0.0, 0.0, 0.0, 0.0, 0.0, 0.0, 0.0, 0.0, 0.0, 0.0, 0.0, 0.0, 0.0, 0.0, 0.0, 0.0, 0.0, 0.0, 0.0, 0.0, 0.0, 0.0, 0.0, 0.0, 0.0, 0.0, 0.0, 0.0, 0.0, 0.0, 0.0, 0.0, 0.0, 0.0, 0.0, 0.0, 0.0, 0.0, 0.0, 0.0, 0.0, 0.0, 0.0, 0.0, 0.0, 0.0, 0.0, 0.0, 0.0, 0.0, 0.0, 0.0, 0.0, 0.0, 0.0, 0.0, 0.0, 0.0, 0.0, 0.0, 0.0, 0.0, 0.0, 0.0, 0.0, 0.0, 0.0, 0.0, 0.0, 0.0, 0.0, 0.0, 0.0, 0.0, 0.0, 0.0, 0.0, 0.0, 0.0, 0.0, 0.0, 0.0, 0.0, 0.0, 0.0, 0.0, 0.0, 0.0, 0.0, 0.0, 0.0, 0.0, 0.0, 0.0, 0.0, 0.0, 0.0, 0.0, 0.0, 0.0, 0.0, 0.0, 0.0, 0.0, 0.0, 0.0, 0.0, 0.0, 0.0, 0.0, 0.0, 0.0, 0.0, 0.0, 0.0, 0.0, 0.0, 0.0, 0.0, 0.0, 0.0, 0.0, 0.0, 0.0, 0.0, 0.0, 0.0, 0.0, 0.0, 0.0, 0.0, 0.0, 0.0, 0.0, 0.0, 0.0, 0.0, 0.0, 0.0, 0.0, 0.0, 0.0, 0.0, 0.0, 0.0, 0.0, 0.0, 0.0, 0.0, 0.0, 0.0, 0.0, 0.0, 0.0, 0.0, 0.0, 0.0, 0.0, 0.0, 0.0, 0.0, 0.0, 0.0, 0.0, 0.0, 0.0, 0.0, 0.0, 0.0, 0.0, 0.0, 0.0, 0.0, 0.0, 0.0, 0.0, 0.0, 0.0, 0.0, 0.0, 0.0, 0.0, 0.0, 0.0, 0.0, 0.0, 0.0, 0.0, 0.0, 0.0, 0.0, 0.0, 0.0, 0.0, 0.0, 0.0, 0.0, 0.0, 0.0, 0.0, 0.0, 0.0, 0.0, 0.0, 0.0, 0.0, 0.0, 0.0, 0.0, 0.0, 0.0, 0.0, 0.0, 0.0, 0.0, 0.0, 0.0, 0.0, 0.0, 0.0, 0.0, 0.0, 0.0, 0.0, 0.0, 0.0, 0.0, 0.0, 0.0, 0.0, 0.0, 0.0, 0.0, 0.0, 0.0, 0.0, 0.0, 0.0, 0.0, 0.0, 0.0, 0.0, 0.0, 0.0, 0.0, 0.0, 0.0, 0.0, 0.0, 0.0, 0.0, 0.0, 0.0, 0.0, 0.0, 0.0, 0.0, 0.0, 0.0, 0.0, 0.0, 0.0, 0.0, 0.0, 0.0, 0.0, 0.0, 0.0, 0.0, 0.0, 0.0, 0.0, 0.0, 0.0, 0.0, 0.0, 0.0, 0.0, 0.0, 0.0, 0.0, 0.0, 0.0, 0.0, 0.0, 0.0, 0.0, 0.0, 0.0, 0.0, 0.0, 0.0, 0.0, 0.0, 0.0, 0.0, 0.0, 0.0, 0.0])
me_cube_019.materials.append(mat_material)
me_cube_019.use_remesh_preserve_volume = False
me_cube_019.use_remesh_preserve_attributes = False
me_cube_019.use_mirror_vertex_groups = False
me_cube_019.update()
me_cube_017 = bpy.data.meshes.new('Cube.017')
me_cube_017.from_pydata([(-0.2267, -1.368, -0.03845), (0.1142, 0.3659, 0.5565), (0.2273, -0.5855, 0.8494), (0.1385, 0.8039, 0.7301), (-0.1187, -0.249, -1.091), (0.2403, -1.746, -1.648), (-0.2597, -1.746, -1.648), (0.2403, 1.504, 0.1485), (0.2403, -0.2263, -1.074), (0.2403, 0.3397, -0.8727), (-0.2597, 1.485, 0.3056), (-0.2597, 0.9314, -0.6257), (-0.2597, 1.157, -0.2449), (0.2403, 1.067, -0.5888), (-0.2597, 0.1492, -0.9309), (-0.2597, -0.2002, -1.172), (0.2403, -0.2352, -1.452), (-0.1403, -0.6244, -1.648), (0.2403, -0.3622, -1.648), (-0.2597, -0.5351, -1.648), (0.2151, 1.538, 0.3081), (0.2403, 1.531, 0.3163), (0.2403, 0.8848, 0.6981), (0.2403, 0.7473, 0.8026), (-0.2597, 1.58, 0.4189), (-0.2597, 1.308, 0.5674), (0.08025, 1.573, 0.3271), (0.1115, 1.574, 0.3176), (0.09869, 1.574, 0.3215), (-0.2597, 0.7323, 0.5697), (0.2284, -1.746, 0.01798), (-0.2597, -1.564, -0.05913), (-0.2597, -1.746, -0.0726), (-0.2597, -1.395, -0.0892), (-0.2597, -1.368, -0.03917), (-0.2597, 0.1434, 0.3779), (-0.2597, 0.447, 0.5599), (0.2403, -1.262, 0.3633), (0.2403, -1.123, 0.4245), (-0.2597, -1.171, 0.02379), (-0.2597, -0.8613, 0.1611), (0.2403, -1.746, 0.02631), (0.1082, 0.6538, 0.7755), (0.2403, 0.7358, 0.8072), (0.2403, 0.4665, 0.6037), (0.05088, 0.619, 0.7623), (-0.2597, 0.5454, 0.6442), (0.2403, -0.572, 0.8476), (0.2403, 0.278, 0.6018), (-0.2597, -0.2795, 0.4771), (0.2403, -0.5901, 0.8458), (-0.2597, -0.8058, 0.2062), (0.2403, -0.6274, 0.8278)], [], [(1, 44, 43, 42, 45), (2, 47, 48, 1), (1, 48, 44), (0, 37, 38, 40, 39), (2, 50, 47), (0, 30, 41, 37), (0, 31, 32, 30), (3, 42, 43, 23), (3, 23, 22), (4, 15, 14), (4, 17, 19, 15), (4, 16, 18, 17), (5, 41, 30, 32, 6), (6, 32, 31, 33, 34, 39, 40, 51, 49, 35, 36, 46, 29, 25, 24, 10, 12, 11, 14, 15, 19), (7, 13, 11, 12, 28, 27), (9, 8, 4), (18, 16, 8, 9, 13, 7, 21, 22, 23, 43, 44, 48, 47, 50, 52, 38, 37, 41, 5), (19, 17, 18, 5, 6), (8, 16, 4), (13, 9, 4, 14, 11), (20, 3, 22, 21), (29, 3, 25), (27, 20, 21, 7), (25, 3, 20, 27, 28, 26, 24), (24, 26, 10), (26, 28, 12, 10), (33, 31, 0), (52, 50, 2), (36, 35, 1), (49, 51, 2), (35, 49, 2, 1), (46, 45, 42, 3, 29), (45, 46, 36, 1), (39, 34, 0), (34, 33, 0), (51, 40, 38, 52, 2)])
me_cube_017.polygons.foreach_set('use_smooth', [1, 1, 1, 1, 1, 1, 1, 1, 1, 1, 1, 1, 0, 0, 1, 1, 0, 0, 1, 1, 1, 1, 1, 1, 1, 1, 1, 1, 1, 1, 1, 1, 1, 1, 1, 1])
_uv = me_cube_017.uv_layers.new(name='UVMap')
_uv.uv.foreach_set('vector', [0.7522, 0.9098, 0.7609, 0.9152, 0.7675, 0.9335, 0.759, 0.9293, 0.7553, 0.9276, 0.7468, 0.8632, 0.7476, 0.8638, 0.7577, 0.9047, 0.7522, 0.9098, 0.7522, 0.9098, 0.7577, 0.9047, 0.7609, 0.9152, 0.7181, 0.7983, 0.7365, 0.8128, 0.7375, 0.8239, 0.7205, 0.8386, 0.7183, 0.8137, 0.7468, 0.8632, 0.7473, 0.8628, 0.7476, 0.8638, 0.7181, 0.7983, 0.7345, 0.7745, 0.7349, 0.7747, 0.7365, 0.8128, 0.7181, 0.7983, 0.717, 0.7884, 0.7171, 0.779, 0.7345, 0.7745, 0.7522, 0.9098, 0.7536, 0.9176, 0.7596, 0.9149, 0.7594, 0.9143, 0.7522, 0.9098, 0.7594, 0.9143, 0.7567, 0.9057, 0.7736, 0.839, 0.7782, 0.8418, 0.7756, 0.8556, 0.7736, 0.839, 0.7885, 0.8222, 0.7907, 0.8267, 0.7782, 0.8418, 0.7736, 0.839, 0.771, 0.8218, 0.7761, 0.8158, 0.7885, 0.8222, 0.5, 1.0, 0.2907, 1.0, 0.2917, 0.9988, 0.303, 0.9474, 0.5, 0.9474, 0.25, 0.8421, 0.25, 0.6762, 0.2727, 0.6748, 0.2938, 0.678, 0.2972, 0.6727, 0.3219, 0.6661, 0.3606, 0.6516, 0.3675, 0.6469, 0.4333, 0.6184, 0.4862, 0.6288, 0.5241, 0.6097, 0.5364, 0.6008, 0.5598, 0.6086, 0.6317, 0.6089, 0.6658, 0.6245, 0.6539, 0.6364, 0.6128, 0.6944, 0.5847, 0.7345, 0.4869, 0.7666, 0.4432, 0.7919, 0.4013, 0.8421, 0.7511, 0.9002, 0.7602, 0.8723, 0.7728, 0.8808, 0.7681, 0.8953, 0.7524, 0.9096, 0.7521, 0.9092, 0.7628, 0.8488, 0.7669, 0.8345, 0.7736, 0.839, 0.827, 0.4211, 0.8112, 0.4004, 0.8101, 0.3605, 0.7393, 0.3394, 0.6484, 0.3095, 0.5938, 0.2319, 0.5904, 0.2143, 0.6712, 0.1741, 0.6884, 0.1631, 0.6898, 0.1626, 0.7235, 0.184, 0.747, 0.1842, 0.8533, 0.1583, 0.8555, 0.1585, 0.8602, 0.1604, 0.9222, 0.2029, 0.9395, 0.2093, 1.0, 0.2448, 1.0, 0.4211, 0.4013, 0.8947, 0.3902, 0.9073, 0.423, 0.9474, 0.25, 0.9474, 0.25, 0.8947, 0.7669, 0.8345, 0.771, 0.8218, 0.7736, 0.839, 0.7602, 0.8723, 0.7628, 0.8488, 0.7736, 0.839, 0.7756, 0.8556, 0.7728, 0.8808, 0.7477, 0.8712, 0.7522, 0.9098, 0.7567, 0.9057, 0.7492, 0.8717, 0.7394, 0.9203, 0.7522, 0.9098, 0.7343, 0.8954, 0.7521, 0.9092, 0.7494, 0.9055, 0.7486, 0.9048, 0.7511, 0.9002, 0.7343, 0.8954, 0.7522, 0.9098, 0.7477, 0.8712, 0.744, 0.8722, 0.7436, 0.8726, 0.743, 0.8731, 0.7317, 0.8818, 0.7593, 0.9194, 0.7528, 0.9101, 0.7613, 0.9155, 0.7528, 0.9101, 0.7524, 0.9096, 0.7681, 0.8953, 0.7613, 0.9155, 0.7161, 0.7966, 0.717, 0.7884, 0.7181, 0.7983, 0.7466, 0.8603, 0.7473, 0.8628, 0.7468, 0.8632, 0.7432, 0.9172, 0.7363, 0.897, 0.7522, 0.9098, 0.732, 0.8761, 0.7216, 0.8427, 0.7468, 0.8632, 0.7363, 0.897, 0.732, 0.8761, 0.7468, 0.8632, 0.7522, 0.9098, 0.7424, 0.9293, 0.7521, 0.9203, 0.7536, 0.9176, 0.7522, 0.9098, 0.7394, 0.9203, 0.7553, 0.9276, 0.7451, 0.924, 0.7432, 0.9172, 0.7522, 0.9098, 0.7183, 0.8137, 0.7172, 0.7991, 0.7181, 0.7983, 0.7172, 0.7991, 0.7161, 0.7966, 0.7181, 0.7983, 0.7216, 0.8427, 0.7205, 0.8386, 0.7375, 0.8239, 0.7466, 0.8603, 0.7468, 0.8632])
_uv.active_render = True
_uv = me_cube_017.uv_layers.new(name='UVMap.001')
_uv.uv.foreach_set('vector', [0.0, 0.0, 0.0, 0.0, 0.0, 0.0, 0.0, 0.0, 0.0, 0.0, 0.0, 0.0, 0.0, 0.0, 0.0, 0.0, 0.0, 0.0, 0.0, 0.0, 0.0, 0.0, 0.0, 0.0, 0.0, 0.0, 0.0, 0.0, 0.0, 0.0, 0.0, 0.0, 0.0, 0.0, 0.0, 0.0, 0.0, 0.0, 0.0, 0.0, 0.0, 0.0, 0.0, 0.0, 0.0, 0.0, 0.0, 0.0, 0.0, 0.0, 0.0, 0.0, 0.0, 0.0, 0.0, 0.0, 0.0, 0.0, 0.0, 0.0, 0.0, 0.0, 0.0, 0.0, 0.0, 0.0, 0.0, 0.0, 0.0, 0.0, 0.0, 0.0, 0.0, 0.0, 0.0, 0.0, 0.0, 0.0, 0.0, 0.0, 0.0, 0.0, 0.0, 0.0, 0.0, 0.0, 0.0, 0.0, 0.0, 0.0, 0.0, 0.0, 0.0, 0.0, 0.0, 0.0, 0.0, 0.0, 0.0, 0.0, 0.0, 0.0, 0.0, 0.0, 0.0, 0.0, 0.0, 0.0, 0.0, 0.0, 0.0, 0.0, 0.0, 0.0, 0.0, 0.0, 0.0, 0.0, 0.0, 0.0, 0.0, 0.0, 0.0, 0.0, 0.0, 0.0, 0.0, 0.0, 0.0, 0.0, 0.0, 0.0, 0.0, 0.0, 0.0, 0.0, 0.0, 0.0, 0.0, 0.0, 0.0, 0.0, 0.0, 0.0, 0.0, 0.0, 0.0, 0.0, 0.0, 0.0, 0.0, 0.0, 0.0, 0.0, 0.0, 0.0, 0.0, 0.0, 0.0, 0.0, 0.0, 0.0, 0.0, 0.0, 0.0, 0.0, 0.0, 0.0, 0.0, 0.0, 0.0, 0.0, 0.0, 0.0, 0.0, 0.0, 0.0, 0.0, 0.0, 0.0, 0.0, 0.0, 0.0, 0.0, 0.0, 0.0, 0.0, 0.0, 0.0, 0.0, 0.0, 0.0, 0.0, 0.0, 0.0, 0.0, 0.0, 0.0, 0.0, 0.0, 0.0, 0.0, 0.0, 0.0, 0.0, 0.0, 0.0, 0.0, 0.0, 0.0, 0.0, 0.0, 0.0, 0.0, 0.0, 0.0, 0.0, 0.0, 0.0, 0.0, 0.0, 0.0, 0.0, 0.0, 0.0, 0.0, 0.0, 0.0, 0.0, 0.0, 0.0, 0.0, 0.0, 0.0, 0.0, 0.0, 0.0, 0.0, 0.0, 0.0, 0.0, 0.0, 0.0, 0.0, 0.0, 0.0, 0.0, 0.0, 0.0, 0.0, 0.0, 0.0, 0.0, 0.0, 0.0, 0.0, 0.0, 0.0, 0.0, 0.0, 0.0, 0.0, 0.0, 0.0, 0.0, 0.0, 0.0, 0.0, 0.0, 0.0, 0.0, 0.0, 0.0, 0.0, 0.0, 0.0, 0.0, 0.0, 0.0, 0.0, 0.0, 0.0, 0.0, 0.0, 0.0, 0.0, 0.0, 0.0, 0.0, 0.0, 0.0, 0.0, 0.0, 0.0, 0.0, 0.0, 0.0, 0.0, 0.0, 0.0, 0.0, 0.0, 0.0, 0.0, 0.0, 0.0, 0.0, 0.0, 0.0, 0.0, 0.0, 0.0, 0.0, 0.0, 0.0, 0.0, 0.0, 0.0, 0.0, 0.0, 0.0, 0.0, 0.0, 0.0, 0.0, 0.0, 0.0, 0.0, 0.0, 0.0, 0.0, 0.0, 0.0, 0.0, 0.0, 0.0, 0.0, 0.0, 0.0, 0.0, 0.0, 0.0, 0.0, 0.0, 0.0, 0.0, 0.0, 0.0])
_uv = me_cube_017.uv_layers.new(name='UVMap.002')
_uv.uv.foreach_set('vector', [0.0, 0.0, 0.0, 0.0, 0.0, 0.0, 0.0, 0.0, 0.0, 0.0, 0.0, 0.0, 0.0, 0.0, 0.0, 0.0, 0.0, 0.0, 0.0, 0.0, 0.0, 0.0, 0.0, 0.0, 0.0, 0.0, 0.0, 0.0, 0.0, 0.0, 0.0, 0.0, 0.0, 0.0, 0.0, 0.0, 0.0, 0.0, 0.0, 0.0, 0.0, 0.0, 0.0, 0.0, 0.0, 0.0, 0.0, 0.0, 0.0, 0.0, 0.0, 0.0, 0.0, 0.0, 0.0, 0.0, 0.0, 0.0, 0.0, 0.0, 0.0, 0.0, 0.0, 0.0, 0.0, 0.0, 0.0, 0.0, 0.0, 0.0, 0.0, 0.0, 0.0, 0.0, 0.0, 0.0, 0.0, 0.0, 0.0, 0.0, 0.0, 0.0, 0.0, 0.0, 0.0, 0.0, 0.0, 0.0, 0.0, 0.0, 0.0, 0.0, 0.0, 0.0, 0.0, 0.0, 0.0, 0.0, 0.0, 0.0, 0.0, 0.0, 0.0, 0.0, 0.0, 0.0, 0.0, 0.0, 0.0, 0.0, 0.0, 0.0, 0.0, 0.0, 0.0, 0.0, 0.0, 0.0, 0.0, 0.0, 0.0, 0.0, 0.0, 0.0, 0.0, 0.0, 0.0, 0.0, 0.0, 0.0, 0.0, 0.0, 0.0, 0.0, 0.0, 0.0, 0.0, 0.0, 0.0, 0.0, 0.0, 0.0, 0.0, 0.0, 0.0, 0.0, 0.0, 0.0, 0.0, 0.0, 0.0, 0.0, 0.0, 0.0, 0.0, 0.0, 0.0, 0.0, 0.0, 0.0, 0.0, 0.0, 0.0, 0.0, 0.0, 0.0, 0.0, 0.0, 0.0, 0.0, 0.0, 0.0, 0.0, 0.0, 0.0, 0.0, 0.0, 0.0, 0.0, 0.0, 0.0, 0.0, 0.0, 0.0, 0.0, 0.0, 0.0, 0.0, 0.0, 0.0, 0.0, 0.0, 0.0, 0.0, 0.0, 0.0, 0.0, 0.0, 0.0, 0.0, 0.0, 0.0, 0.0, 0.0, 0.0, 0.0, 0.0, 0.0, 0.0, 0.0, 0.0, 0.0, 0.0, 0.0, 0.0, 0.0, 0.0, 0.0, 0.0, 0.0, 0.0, 0.0, 0.0, 0.0, 0.0, 0.0, 0.0, 0.0, 0.0, 0.0, 0.0, 0.0, 0.0, 0.0, 0.0, 0.0, 0.0, 0.0, 0.0, 0.0, 0.0, 0.0, 0.0, 0.0, 0.0, 0.0, 0.0, 0.0, 0.0, 0.0, 0.0, 0.0, 0.0, 0.0, 0.0, 0.0, 0.0, 0.0, 0.0, 0.0, 0.0, 0.0, 0.0, 0.0, 0.0, 0.0, 0.0, 0.0, 0.0, 0.0, 0.0, 0.0, 0.0, 0.0, 0.0, 0.0, 0.0, 0.0, 0.0, 0.0, 0.0, 0.0, 0.0, 0.0, 0.0, 0.0, 0.0, 0.0, 0.0, 0.0, 0.0, 0.0, 0.0, 0.0, 0.0, 0.0, 0.0, 0.0, 0.0, 0.0, 0.0, 0.0, 0.0, 0.0, 0.0, 0.0, 0.0, 0.0, 0.0, 0.0, 0.0, 0.0, 0.0, 0.0, 0.0, 0.0, 0.0, 0.0, 0.0, 0.0, 0.0, 0.0, 0.0, 0.0, 0.0, 0.0, 0.0, 0.0, 0.0, 0.0, 0.0, 0.0, 0.0, 0.0, 0.0, 0.0, 0.0, 0.0, 0.0, 0.0, 0.0, 0.0, 0.0, 0.0, 0.0, 0.0, 0.0, 0.0])
_uv = me_cube_017.uv_layers.new(name='UVMap.003')
_uv.uv.foreach_set('vector', [0.0, 0.0, 0.0, 0.0, 0.0, 0.0, 0.0, 0.0, 0.0, 0.0, 0.0, 0.0, 0.0, 0.0, 0.0, 0.0, 0.0, 0.0, 0.0, 0.0, 0.0, 0.0, 0.0, 0.0, 0.0, 0.0, 0.0, 0.0, 0.0, 0.0, 0.0, 0.0, 0.0, 0.0, 0.0, 0.0, 0.0, 0.0, 0.0, 0.0, 0.0, 0.0, 0.0, 0.0, 0.0, 0.0, 0.0, 0.0, 0.0, 0.0, 0.0, 0.0, 0.0, 0.0, 0.0, 0.0, 0.0, 0.0, 0.0, 0.0, 0.0, 0.0, 0.0, 0.0, 0.0, 0.0, 0.0, 0.0, 0.0, 0.0, 0.0, 0.0, 0.0, 0.0, 0.0, 0.0, 0.0, 0.0, 0.0, 0.0, 0.0, 0.0, 0.0, 0.0, 0.0, 0.0, 0.0, 0.0, 0.0, 0.0, 0.0, 0.0, 0.0, 0.0, 0.0, 0.0, 0.0, 0.0, 0.0, 0.0, 0.0, 0.0, 0.0, 0.0, 0.0, 0.0, 0.0, 0.0, 0.0, 0.0, 0.0, 0.0, 0.0, 0.0, 0.0, 0.0, 0.0, 0.0, 0.0, 0.0, 0.0, 0.0, 0.0, 0.0, 0.0, 0.0, 0.0, 0.0, 0.0, 0.0, 0.0, 0.0, 0.0, 0.0, 0.0, 0.0, 0.0, 0.0, 0.0, 0.0, 0.0, 0.0, 0.0, 0.0, 0.0, 0.0, 0.0, 0.0, 0.0, 0.0, 0.0, 0.0, 0.0, 0.0, 0.0, 0.0, 0.0, 0.0, 0.0, 0.0, 0.0, 0.0, 0.0, 0.0, 0.0, 0.0, 0.0, 0.0, 0.0, 0.0, 0.0, 0.0, 0.0, 0.0, 0.0, 0.0, 0.0, 0.0, 0.0, 0.0, 0.0, 0.0, 0.0, 0.0, 0.0, 0.0, 0.0, 0.0, 0.0, 0.0, 0.0, 0.0, 0.0, 0.0, 0.0, 0.0, 0.0, 0.0, 0.0, 0.0, 0.0, 0.0, 0.0, 0.0, 0.0, 0.0, 0.0, 0.0, 0.0, 0.0, 0.0, 0.0, 0.0, 0.0, 0.0, 0.0, 0.0, 0.0, 0.0, 0.0, 0.0, 0.0, 0.0, 0.0, 0.0, 0.0, 0.0, 0.0, 0.0, 0.0, 0.0, 0.0, 0.0, 0.0, 0.0, 0.0, 0.0, 0.0, 0.0, 0.0, 0.0, 0.0, 0.0, 0.0, 0.0, 0.0, 0.0, 0.0, 0.0, 0.0, 0.0, 0.0, 0.0, 0.0, 0.0, 0.0, 0.0, 0.0, 0.0, 0.0, 0.0, 0.0, 0.0, 0.0, 0.0, 0.0, 0.0, 0.0, 0.0, 0.0, 0.0, 0.0, 0.0, 0.0, 0.0, 0.0, 0.0, 0.0, 0.0, 0.0, 0.0, 0.0, 0.0, 0.0, 0.0, 0.0, 0.0, 0.0, 0.0, 0.0, 0.0, 0.0, 0.0, 0.0, 0.0, 0.0, 0.0, 0.0, 0.0, 0.0, 0.0, 0.0, 0.0, 0.0, 0.0, 0.0, 0.0, 0.0, 0.0, 0.0, 0.0, 0.0, 0.0, 0.0, 0.0, 0.0, 0.0, 0.0, 0.0, 0.0, 0.0, 0.0, 0.0, 0.0, 0.0, 0.0, 0.0, 0.0, 0.0, 0.0, 0.0, 0.0, 0.0, 0.0, 0.0, 0.0, 0.0, 0.0, 0.0, 0.0, 0.0, 0.0, 0.0, 0.0, 0.0, 0.0, 0.0, 0.0])
me_cube_017.materials.append(mat_material)
me_cube_017.use_remesh_preserve_volume = False
me_cube_017.use_remesh_preserve_attributes = False
me_cube_017.use_mirror_vertex_groups = False
me_cube_017.update()
me_cube_015 = bpy.data.meshes.new('Cube.015')
me_cube_015.from_pydata([(-0.2453, 1.234, 0.01568), (0.202, 0.4869, -0.1617), (0.09546, -0.241, 0.2137), (0.2125, -0.9419, 0.5582), (0.04032, -1.488, 0.8929), (-0.05525, -0.7547, -0.4173), (0.1194, 0.1104, -0.6793), (0.08404, 0.8855, -1.081), (0.2212, 1.29, 0.06022), (0.2212, 0.8462, -1.041), (-0.2788, 1.296, -0.1617), (0.2212, 1.22, -0.07031), (-0.2788, 1.08, -0.7614), (0.2212, 1.088, -0.4372), (0.196, 0.8448, -1.101), (0.2212, 0.8377, -1.093), (0.2212, 0.1913, -0.7113), (0.2212, 0.0538, -0.6068), (0.2212, -1.435, 0.8679), (0.2212, -1.333, 0.6994), (0.2212, -1.173, 0.2049), (-0.2788, -1.366, 0.01889), (-0.2788, -1.398, 0.1177), (0.2212, -0.8826, -0.08264), (-0.2788, -1.273, -0.073), (0.2212, -0.5067, -0.3817), (0.06593, -1.493, 0.9422), (0.03143, -1.566, 0.9422), (0.2212, -1.453, 0.9422), (-0.2788, 0.8868, -0.9906), (-0.2788, 0.6144, -0.8421), (0.06116, 0.8796, -1.082), (0.0924, 0.8809, -1.092), (0.07959, 0.8804, -1.088), (-0.2788, 0.03882, -0.8397), (-0.2788, -0.4823, -0.6319), (-0.2788, -0.8029, -0.3783), (-0.2788, -1.743, 0.9422), (-0.2788, -1.677, 0.8973), (0.2212, -0.2671, 0.4563), (0.2212, -0.1084, 0.355), (0.2212, -0.9264, 0.5721), (0.2212, -0.9411, 0.5838), (0.2212, 0.47, -0.1102), (-0.2788, -1.186, 0.8994), (-0.2788, -0.7545, 0.4185), (0.2052, -1.229, 0.9422), (0.2212, -1.195, 0.9422), (-0.2788, -1.218, 0.9422), (-0.2788, 0.6108, -0.1124), (-0.2788, -0.055, -0.2174), (-0.2788, -0.1141, -0.1797), (-0.2788, -0.6666, 0.3768), (0.2212, 1.601, 0.4464), (0.1448, 1.525, 0.3637), (0.2212, 1.367, 0.3923), (0.06131, 1.454, 0.2876), (-0.1019, 1.425, 0.1591), (0.2212, 1.002, 0.3249), (0.2212, 0.5174, -0.1128), (-0.2788, 1.184, 0.007027), (-0.2438, 1.321, -0.09843), (-0.2788, 1.314, -0.127), (-0.2788, 1.235, -0.02201)], [], [(0, 60, 49, 1), (1, 50, 51, 2), (2, 52, 45, 3), (3, 44, 48, 46), (0, 1, 59, 58), (1, 2, 40, 43), (2, 3, 41, 39), (3, 46, 47, 42), (4, 26, 27), (5, 23, 20, 21, 24), (4, 18, 28, 26), (6, 17, 25, 5), (5, 25, 23), (6, 16, 17), (7, 31, 29, 12), (7, 33, 31), (8, 11, 10, 62, 61, 57, 56), (13, 9, 7), (9, 15, 14, 32, 7), (11, 13, 7, 12, 10), (28, 18, 19, 20, 23, 25, 17, 16, 15, 9, 13, 11, 8, 53, 55, 58, 59, 43, 40, 39, 41, 42, 47), (22, 21, 20, 19, 4), (14, 15, 16, 6), (36, 35, 5), (34, 30, 6), (38, 22, 4), (24, 36, 5), (30, 29, 31, 33, 32, 14, 6), (29, 30, 34, 35, 36, 24, 21, 22, 38, 37, 48, 44, 45, 52, 51, 50, 49, 60, 63, 62, 10, 12), (19, 18, 4), (35, 34, 6, 5), (32, 33, 7), (27, 37, 38, 4), (41, 3, 42), (59, 1, 43), (52, 2, 51), (47, 46, 48, 37, 27, 26, 28), (57, 0, 58, 55, 54, 56), (50, 1, 49), (60, 0, 63), (40, 2, 39), (56, 54, 53, 8), (63, 0, 61, 62), (44, 3, 45), (61, 0, 57), (54, 55, 53)])
me_cube_015.polygons.foreach_set('use_smooth', [1, 1, 1, 1, 1, 1, 1, 1, 1, 1, 1, 1, 1, 1, 1, 1, 1, 1, 1, 1, 0, 1, 1, 1, 1, 1, 1, 1, 0, 1, 1, 1, 1, 1, 1, 1, 0, 1, 1, 1, 1, 1, 1, 1, 1, 1])
_uv = me_cube_015.uv_layers.new(name='UVMap')
_uv.uv.foreach_set('vector', [0.7216, 0.8852, 0.7221, 0.8893, 0.7375, 0.9219, 0.7522, 0.9098, 0.7522, 0.9098, 0.7595, 0.9512, 0.7627, 0.9524, 0.7867, 0.9315, 0.7867, 0.9315, 0.7944, 0.9684, 0.7985, 0.9714, 0.8224, 0.9483, 0.8224, 0.9483, 0.8286, 0.9756, 0.8312, 0.9764, 0.845, 0.9556, 0.7216, 0.8852, 0.7522, 0.9098, 0.7518, 0.9062, 0.7384, 0.8705, 0.7522, 0.9098, 0.7867, 0.9315, 0.7844, 0.9178, 0.7538, 0.9083, 0.7867, 0.9315, 0.8224, 0.9483, 0.8222, 0.9472, 0.7941, 0.924, 0.8224, 0.9483, 0.845, 0.9556, 0.8439, 0.953, 0.8233, 0.9473, 0.639, 0.6902, 0.6387, 0.6935, 0.6349, 0.6919, 0.7601, 0.9546, 0.7759, 0.9633, 0.7857, 0.9818, 0.7713, 0.9929, 0.7682, 0.987, 0.639, 0.6902, 0.643, 0.6976, 0.6416, 0.7007, 0.6387, 0.6935, 0.7522, 0.9098, 0.7594, 0.9143, 0.7712, 0.945, 0.7601, 0.9546, 0.7601, 0.9546, 0.7712, 0.945, 0.7759, 0.9633, 0.7522, 0.9098, 0.7567, 0.9057, 0.7594, 0.9143, 0.7522, 0.9098, 0.7528, 0.9101, 0.7593, 0.9194, 0.7553, 0.9273, 0.7522, 0.9098, 0.7524, 0.9096, 0.7528, 0.9101, 0.7285, 0.9355, 0.7297, 0.9319, 0.744, 0.9426, 0.7437, 0.9436, 0.7425, 0.9434, 0.7363, 0.9467, 0.7307, 0.9459, 0.7366, 0.9226, 0.7478, 0.9063, 0.7522, 0.9098, 0.7478, 0.9063, 0.7486, 0.9048, 0.7494, 0.9055, 0.7521, 0.9092, 0.7522, 0.9098, 0.7297, 0.9319, 0.7366, 0.9226, 0.7522, 0.9098, 0.7553, 0.9273, 0.744, 0.9426, 0.8768, 9.794e-09, 0.8745, 0.007827, 0.8618, 0.02556, 0.8418, 0.07761, 0.8054, 0.1079, 0.7584, 0.1394, 0.6884, 0.1631, 0.6712, 0.1741, 0.5904, 0.2143, 0.5893, 0.2088, 0.5591, 0.1452, 0.5426, 0.1066, 0.5338, 0.09284, 0.495, 0.0522, 0.5242, 0.05789, 0.5698, 0.06498, 0.6304, 0.1111, 0.6363, 0.1108, 0.7086, 0.06181, 0.7285, 0.05115, 0.8109, 0.03896, 0.8127, 0.03773, 0.8444, 1.237e-08, 0.6412, 0.6471, 0.6428, 0.6427, 0.6558, 0.6644, 0.6479, 0.6865, 0.639, 0.6902, 0.7477, 0.8712, 0.7492, 0.8717, 0.7567, 0.9057, 0.7522, 0.9098, 0.7548, 0.9584, 0.7478, 0.9455, 0.7601, 0.9546, 0.7394, 0.9203, 0.7343, 0.8954, 0.7522, 0.9098, 0.6298, 0.6758, 0.6412, 0.6471, 0.639, 0.6902, 0.6458, 0.6387, 0.6599, 0.6218, 0.6654, 0.6298, 0.7343, 0.8954, 0.7317, 0.8818, 0.743, 0.8731, 0.7436, 0.8726, 0.744, 0.8722, 0.7477, 0.8712, 0.7522, 0.9098, 0.6658, 0.6245, 0.6317, 0.6089, 0.5598, 0.6086, 0.4946, 0.5868, 0.4546, 0.5601, 0.3958, 0.5279, 0.3842, 0.5182, 0.3802, 0.5078, 0.3453, 0.4258, 0.337, 0.4211, 0.4027, 0.4211, 0.4067, 0.4256, 0.4606, 0.4762, 0.4716, 0.4806, 0.5407, 0.5392, 0.548, 0.5431, 0.6313, 0.5321, 0.703, 0.5195, 0.7093, 0.5226, 0.7192, 0.5336, 0.7169, 0.5373, 0.6899, 0.6004, 0.6479, 0.6865, 0.643, 0.6976, 0.639, 0.6902, 0.7478, 0.9455, 0.7394, 0.9203, 0.7522, 0.9098, 0.7601, 0.9546, 0.7521, 0.9092, 0.7524, 0.9096, 0.7522, 0.9098, 0.6349, 0.6919, 0.6262, 0.6777, 0.6298, 0.6758, 0.639, 0.6902, 0.8222, 0.9472, 0.8224, 0.9483, 0.8233, 0.9473, 0.7518, 0.9062, 0.7522, 0.9098, 0.7538, 0.9083, 0.7944, 0.9684, 0.7867, 0.9315, 0.7627, 0.9524, 0.4056, 0.8421, 0.4013, 0.8438, 0.4027, 0.8947, 0.337, 0.8947, 0.3592, 0.8621, 0.3683, 0.8585, 0.3732, 0.8421, 0.7203, 0.8652, 0.7216, 0.8852, 0.7384, 0.8705, 0.7294, 0.849, 0.7237, 0.8444, 0.7234, 0.8536, 0.7595, 0.9512, 0.7522, 0.9098, 0.7375, 0.9219, 0.7221, 0.8893, 0.7216, 0.8852, 0.72, 0.8865, 0.7844, 0.9178, 0.7867, 0.9315, 0.7941, 0.924, 0.7307, 0.9459, 0.7284, 0.948, 0.7262, 0.9504, 0.7285, 0.9355, 0.72, 0.8865, 0.7216, 0.8852, 0.7142, 0.8779, 0.7132, 0.88, 0.8286, 0.9756, 0.8224, 0.9483, 0.7985, 0.9714, 0.7142, 0.8779, 0.7216, 0.8852, 0.7203, 0.8652, 0.7237, 0.8444, 0.7294, 0.849, 0.726, 0.8367])
_uv.active_render = True
_uv = me_cube_015.uv_layers.new(name='UVMap.001')
_uv.uv.foreach_set('vector', [0.0, 0.0, 0.0, 0.0, 0.0, 0.0, 0.0, 0.0, 0.0, 0.0, 0.0, 0.0, 0.0, 0.0, 0.0, 0.0, 0.0, 0.0, 0.0, 0.0, 0.0, 0.0, 0.0, 0.0, 0.0, 0.0, 0.0, 0.0, 0.0, 0.0, 0.0, 0.0, 0.0, 0.0, 0.0, 0.0, 0.0, 0.0, 0.0, 0.0, 0.0, 0.0, 0.0, 0.0, 0.0, 0.0, 0.0, 0.0, 0.0, 0.0, 0.0, 0.0, 0.0, 0.0, 0.0, 0.0, 0.0, 0.0, 0.0, 0.0, 0.0, 0.0, 0.0, 0.0, 0.0, 0.0, 0.0, 0.0, 0.0, 0.0, 0.0, 0.0, 0.0, 0.0, 0.0, 0.0, 0.0, 0.0, 0.0, 0.0, 0.0, 0.0, 0.0, 0.0, 0.0, 0.0, 0.0, 0.0, 0.0, 0.0, 0.0, 0.0, 0.0, 0.0, 0.0, 0.0, 0.0, 0.0, 0.0, 0.0, 0.0, 0.0, 0.0, 0.0, 0.0, 0.0, 0.0, 0.0, 0.0, 0.0, 0.0, 0.0, 0.0, 0.0, 0.0, 0.0, 0.0, 0.0, 0.0, 0.0, 0.0, 0.0, 0.0, 0.0, 0.0, 0.0, 0.0, 0.0, 0.0, 0.0, 0.0, 0.0, 0.0, 0.0, 0.0, 0.0, 0.0, 0.0, 0.0, 0.0, 0.0, 0.0, 0.0, 0.0, 0.0, 0.0, 0.0, 0.0, 0.0, 0.0, 0.0, 0.0, 0.0, 0.0, 0.0, 0.0, 0.0, 0.0, 0.0, 0.0, 0.0, 0.0, 0.0, 0.0, 0.0, 0.0, 0.0, 0.0, 0.0, 0.0, 0.0, 0.0, 0.0, 0.0, 0.0, 0.0, 0.0, 0.0, 0.0, 0.0, 0.0, 0.0, 0.0, 0.0, 0.0, 0.0, 0.0, 0.0, 0.0, 0.0, 0.0, 0.0, 0.0, 0.0, 0.0, 0.0, 0.0, 0.0, 0.0, 0.0, 0.0, 0.0, 0.0, 0.0, 0.0, 0.0, 0.0, 0.0, 0.0, 0.0, 0.0, 0.0, 0.0, 0.0, 0.0, 0.0, 0.0, 0.0, 0.0, 0.0, 0.0, 0.0, 0.0, 0.0, 0.0, 0.0, 0.0, 0.0, 0.0, 0.0, 0.0, 0.0, 0.0, 0.0, 0.0, 0.0, 0.0, 0.0, 0.0, 0.0, 0.0, 0.0, 0.0, 0.0, 0.0, 0.0, 0.0, 0.0, 0.0, 0.0, 0.0, 0.0, 0.0, 0.0, 0.0, 0.0, 0.0, 0.0, 0.0, 0.0, 0.0, 0.0, 0.0, 0.0, 0.0, 0.0, 0.0, 0.0, 0.0, 0.0, 0.0, 0.0, 0.0, 0.0, 0.0, 0.0, 0.0, 0.0, 0.0, 0.0, 0.0, 0.0, 0.0, 0.0, 0.0, 0.0, 0.0, 0.0, 0.0, 0.0, 0.0, 0.0, 0.0, 0.0, 0.0, 0.0, 0.0, 0.0, 0.0, 0.0, 0.0, 0.0, 0.0, 0.0, 0.0, 0.0, 0.0, 0.0, 0.0, 0.0, 0.0, 0.0, 0.0, 0.0, 0.0, 0.0, 0.0, 0.0, 0.0, 0.0, 0.0, 0.0, 0.0, 0.0, 0.0, 0.0, 0.0, 0.0, 0.0, 0.0, 0.0, 0.0, 0.0, 0.0, 0.0, 0.0, 0.0, 0.0, 0.0, 0.0, 0.0, 0.0, 0.0, 0.0, 0.0, 0.0, 0.0, 0.0, 0.0, 0.0, 0.0, 0.0, 0.0, 0.0, 0.0, 0.0, 0.0, 0.0, 0.0, 0.0, 0.0, 0.0, 0.0, 0.0, 0.0, 0.0, 0.0, 0.0, 0.0, 0.0, 0.0, 0.0, 0.0, 0.0, 0.0, 0.0, 0.0, 0.0, 0.0, 0.0, 0.0, 0.0, 0.0, 0.0, 0.0, 0.0, 0.0, 0.0, 0.0, 0.0, 0.0, 0.0, 0.0, 0.0, 0.0, 0.0, 0.0, 0.0, 0.0, 0.0, 0.0, 0.0, 0.0, 0.0, 0.0, 0.0, 0.0, 0.0, 0.0, 0.0, 0.0, 0.0, 0.0, 0.0, 0.0, 0.0, 0.0, 0.0, 0.0, 0.0, 0.0, 0.0, 0.0, 0.0, 0.0, 0.0, 0.0, 0.0, 0.0, 0.0, 0.0, 0.0])
_uv = me_cube_015.uv_layers.new(name='UVMap.002')
_uv.uv.foreach_set('vector', [0.0, 0.0, 0.0, 0.0, 0.0, 0.0, 0.0, 0.0, 0.0, 0.0, 0.0, 0.0, 0.0, 0.0, 0.0, 0.0, 0.0, 0.0, 0.0, 0.0, 0.0, 0.0, 0.0, 0.0, 0.0, 0.0, 0.0, 0.0, 0.0, 0.0, 0.0, 0.0, 0.0, 0.0, 0.0, 0.0, 0.0, 0.0, 0.0, 0.0, 0.0, 0.0, 0.0, 0.0, 0.0, 0.0, 0.0, 0.0, 0.0, 0.0, 0.0, 0.0, 0.0, 0.0, 0.0, 0.0, 0.0, 0.0, 0.0, 0.0, 0.0, 0.0, 0.0, 0.0, 0.0, 0.0, 0.0, 0.0, 0.0, 0.0, 0.0, 0.0, 0.0, 0.0, 0.0, 0.0, 0.0, 0.0, 0.0, 0.0, 0.0, 0.0, 0.0, 0.0, 0.0, 0.0, 0.0, 0.0, 0.0, 0.0, 0.0, 0.0, 0.0, 0.0, 0.0, 0.0, 0.0, 0.0, 0.0, 0.0, 0.0, 0.0, 0.0, 0.0, 0.0, 0.0, 0.0, 0.0, 0.0, 0.0, 0.0, 0.0, 0.0, 0.0, 0.0, 0.0, 0.0, 0.0, 0.0, 0.0, 0.0, 0.0, 0.0, 0.0, 0.0, 0.0, 0.0, 0.0, 0.0, 0.0, 0.0, 0.0, 0.0, 0.0, 0.0, 0.0, 0.0, 0.0, 0.0, 0.0, 0.0, 0.0, 0.0, 0.0, 0.0, 0.0, 0.0, 0.0, 0.0, 0.0, 0.0, 0.0, 0.0, 0.0, 0.0, 0.0, 0.0, 0.0, 0.0, 0.0, 0.0, 0.0, 0.0, 0.0, 0.0, 0.0, 0.0, 0.0, 0.0, 0.0, 0.0, 0.0, 0.0, 0.0, 0.0, 0.0, 0.0, 0.0, 0.0, 0.0, 0.0, 0.0, 0.0, 0.0, 0.0, 0.0, 0.0, 0.0, 0.0, 0.0, 0.0, 0.0, 0.0, 0.0, 0.0, 0.0, 0.0, 0.0, 0.0, 0.0, 0.0, 0.0, 0.0, 0.0, 0.0, 0.0, 0.0, 0.0, 0.0, 0.0, 0.0, 0.0, 0.0, 0.0, 0.0, 0.0, 0.0, 0.0, 0.0, 0.0, 0.0, 0.0, 0.0, 0.0, 0.0, 0.0, 0.0, 0.0, 0.0, 0.0, 0.0, 0.0, 0.0, 0.0, 0.0, 0.0, 0.0, 0.0, 0.0, 0.0, 0.0, 0.0, 0.0, 0.0, 0.0, 0.0, 0.0, 0.0, 0.0, 0.0, 0.0, 0.0, 0.0, 0.0, 0.0, 0.0, 0.0, 0.0, 0.0, 0.0, 0.0, 0.0, 0.0, 0.0, 0.0, 0.0, 0.0, 0.0, 0.0, 0.0, 0.0, 0.0, 0.0, 0.0, 0.0, 0.0, 0.0, 0.0, 0.0, 0.0, 0.0, 0.0, 0.0, 0.0, 0.0, 0.0, 0.0, 0.0, 0.0, 0.0, 0.0, 0.0, 0.0, 0.0, 0.0, 0.0, 0.0, 0.0, 0.0, 0.0, 0.0, 0.0, 0.0, 0.0, 0.0, 0.0, 0.0, 0.0, 0.0, 0.0, 0.0, 0.0, 0.0, 0.0, 0.0, 0.0, 0.0, 0.0, 0.0, 0.0, 0.0, 0.0, 0.0, 0.0, 0.0, 0.0, 0.0, 0.0, 0.0, 0.0, 0.0, 0.0, 0.0, 0.0, 0.0, 0.0, 0.0, 0.0, 0.0, 0.0, 0.0, 0.0, 0.0, 0.0, 0.0, 0.0, 0.0, 0.0, 0.0, 0.0, 0.0, 0.0, 0.0, 0.0, 0.0, 0.0, 0.0, 0.0, 0.0, 0.0, 0.0, 0.0, 0.0, 0.0, 0.0, 0.0, 0.0, 0.0, 0.0, 0.0, 0.0, 0.0, 0.0, 0.0, 0.0, 0.0, 0.0, 0.0, 0.0, 0.0, 0.0, 0.0, 0.0, 0.0, 0.0, 0.0, 0.0, 0.0, 0.0, 0.0, 0.0, 0.0, 0.0, 0.0, 0.0, 0.0, 0.0, 0.0, 0.0, 0.0, 0.0, 0.0, 0.0, 0.0, 0.0, 0.0, 0.0, 0.0, 0.0, 0.0, 0.0, 0.0, 0.0, 0.0, 0.0, 0.0, 0.0, 0.0, 0.0, 0.0, 0.0, 0.0, 0.0, 0.0, 0.0, 0.0, 0.0, 0.0, 0.0, 0.0, 0.0, 0.0])
_uv = me_cube_015.uv_layers.new(name='UVMap.003')
_uv.uv.foreach_set('vector', [0.0, 0.0, 0.0, 0.0, 0.0, 0.0, 0.0, 0.0, 0.0, 0.0, 0.0, 0.0, 0.0, 0.0, 0.0, 0.0, 0.0, 0.0, 0.0, 0.0, 0.0, 0.0, 0.0, 0.0, 0.0, 0.0, 0.0, 0.0, 0.0, 0.0, 0.0, 0.0, 0.0, 0.0, 0.0, 0.0, 0.0, 0.0, 0.0, 0.0, 0.0, 0.0, 0.0, 0.0, 0.0, 0.0, 0.0, 0.0, 0.0, 0.0, 0.0, 0.0, 0.0, 0.0, 0.0, 0.0, 0.0, 0.0, 0.0, 0.0, 0.0, 0.0, 0.0, 0.0, 0.0, 0.0, 0.0, 0.0, 0.0, 0.0, 0.0, 0.0, 0.0, 0.0, 0.0, 0.0, 0.0, 0.0, 0.0, 0.0, 0.0, 0.0, 0.0, 0.0, 0.0, 0.0, 0.0, 0.0, 0.0, 0.0, 0.0, 0.0, 0.0, 0.0, 0.0, 0.0, 0.0, 0.0, 0.0, 0.0, 0.0, 0.0, 0.0, 0.0, 0.0, 0.0, 0.0, 0.0, 0.0, 0.0, 0.0, 0.0, 0.0, 0.0, 0.0, 0.0, 0.0, 0.0, 0.0, 0.0, 0.0, 0.0, 0.0, 0.0, 0.0, 0.0, 0.0, 0.0, 0.0, 0.0, 0.0, 0.0, 0.0, 0.0, 0.0, 0.0, 0.0, 0.0, 0.0, 0.0, 0.0, 0.0, 0.0, 0.0, 0.0, 0.0, 0.0, 0.0, 0.0, 0.0, 0.0, 0.0, 0.0, 0.0, 0.0, 0.0, 0.0, 0.0, 0.0, 0.0, 0.0, 0.0, 0.0, 0.0, 0.0, 0.0, 0.0, 0.0, 0.0, 0.0, 0.0, 0.0, 0.0, 0.0, 0.0, 0.0, 0.0, 0.0, 0.0, 0.0, 0.0, 0.0, 0.0, 0.0, 0.0, 0.0, 0.0, 0.0, 0.0, 0.0, 0.0, 0.0, 0.0, 0.0, 0.0, 0.0, 0.0, 0.0, 0.0, 0.0, 0.0, 0.0, 0.0, 0.0, 0.0, 0.0, 0.0, 0.0, 0.0, 0.0, 0.0, 0.0, 0.0, 0.0, 0.0, 0.0, 0.0, 0.0, 0.0, 0.0, 0.0, 0.0, 0.0, 0.0, 0.0, 0.0, 0.0, 0.0, 0.0, 0.0, 0.0, 0.0, 0.0, 0.0, 0.0, 0.0, 0.0, 0.0, 0.0, 0.0, 0.0, 0.0, 0.0, 0.0, 0.0, 0.0, 0.0, 0.0, 0.0, 0.0, 0.0, 0.0, 0.0, 0.0, 0.0, 0.0, 0.0, 0.0, 0.0, 0.0, 0.0, 0.0, 0.0, 0.0, 0.0, 0.0, 0.0, 0.0, 0.0, 0.0, 0.0, 0.0, 0.0, 0.0, 0.0, 0.0, 0.0, 0.0, 0.0, 0.0, 0.0, 0.0, 0.0, 0.0, 0.0, 0.0, 0.0, 0.0, 0.0, 0.0, 0.0, 0.0, 0.0, 0.0, 0.0, 0.0, 0.0, 0.0, 0.0, 0.0, 0.0, 0.0, 0.0, 0.0, 0.0, 0.0, 0.0, 0.0, 0.0, 0.0, 0.0, 0.0, 0.0, 0.0, 0.0, 0.0, 0.0, 0.0, 0.0, 0.0, 0.0, 0.0, 0.0, 0.0, 0.0, 0.0, 0.0, 0.0, 0.0, 0.0, 0.0, 0.0, 0.0, 0.0, 0.0, 0.0, 0.0, 0.0, 0.0, 0.0, 0.0, 0.0, 0.0, 0.0, 0.0, 0.0, 0.0, 0.0, 0.0, 0.0, 0.0, 0.0, 0.0, 0.0, 0.0, 0.0, 0.0, 0.0, 0.0, 0.0, 0.0, 0.0, 0.0, 0.0, 0.0, 0.0, 0.0, 0.0, 0.0, 0.0, 0.0, 0.0, 0.0, 0.0, 0.0, 0.0, 0.0, 0.0, 0.0, 0.0, 0.0, 0.0, 0.0, 0.0, 0.0, 0.0, 0.0, 0.0, 0.0, 0.0, 0.0, 0.0, 0.0, 0.0, 0.0, 0.0, 0.0, 0.0, 0.0, 0.0, 0.0, 0.0, 0.0, 0.0, 0.0, 0.0, 0.0, 0.0, 0.0, 0.0, 0.0, 0.0, 0.0, 0.0, 0.0, 0.0, 0.0, 0.0, 0.0, 0.0, 0.0, 0.0, 0.0, 0.0, 0.0, 0.0, 0.0, 0.0, 0.0, 0.0, 0.0, 0.0])
me_cube_015.materials.append(mat_material)
me_cube_015.use_remesh_preserve_volume = False
me_cube_015.use_remesh_preserve_attributes = False
me_cube_015.use_mirror_vertex_groups = False
me_cube_015.update()
me_cube_013 = bpy.data.meshes.new('Cube.013')
me_cube_013.from_pydata([(-0.2128, 0.6869, -0.3786), (0.2344, -0.06007, -0.556), (0.1279, -0.7879, -0.1806), (0.2449, -1.489, 0.1639), (-0.2463, 1.254, 0.3767), (-0.2463, 1.309, 0.4453), (0.2537, 1.282, 0.3363), (-0.2463, 1.296, 0.5176), (-0.2175, 1.287, 0.5479), (0.2537, 1.243, 0.5479), (-0.2463, 1.286, 0.5479), (0.2537, -0.8141, 0.06201), (0.2537, -0.6553, -0.03932), (0.2537, -1.473, 0.1777), (0.2537, -1.488, 0.1895), (0.2537, -0.07691, -0.5045), (-0.2463, -1.732, 0.5051), (-0.2463, -1.301, 0.0242), (0.2376, -1.776, 0.5479), (0.2537, -1.742, 0.5479), (-0.2463, -1.765, 0.5479), (-0.2463, 0.06382, -0.5068), (-0.2463, -0.602, -0.6117), (-0.2463, -0.661, -0.574), (-0.2463, -1.214, -0.0175), (0.2537, 1.054, 0.05204), (0.1773, 0.978, -0.03059), (0.2537, 0.8203, -0.002039), (0.09376, 0.9067, -0.1068), (-0.06942, 0.8781, -0.2352), (0.2537, 0.4551, -0.06939), (0.2537, -0.02959, -0.5071), (-0.2463, 0.6375, -0.3873), (-0.2113, 0.7741, -0.4928), (-0.2463, 0.7674, -0.5213), (-0.2463, 0.6883, -0.4163)], [], [(0, 1, 21, 32), (1, 2, 23, 22), (2, 3, 17, 24), (3, 18, 20, 16), (0, 30, 31, 1), (1, 15, 12, 2), (2, 11, 13, 3), (3, 14, 19, 18), (8, 9, 6, 5, 7), (7, 10, 8), (9, 8, 10, 20, 18, 19), (6, 25, 26, 28, 4, 5), (13, 14, 3), (31, 15, 1), (24, 23, 2), (28, 29, 33, 34, 4), (19, 14, 13, 11, 12, 15, 31, 30, 27, 25, 6, 9), (29, 28, 26, 27, 30, 0), (22, 21, 1), (32, 35, 0), (12, 11, 2), (34, 35, 32, 21, 22, 23, 24, 17, 16, 20, 10, 7, 5, 4), (35, 34, 33, 0), (16, 17, 3), (33, 29, 0), (26, 25, 27)])
me_cube_013.polygons.foreach_set('use_smooth', [1, 1, 1, 1, 1, 1, 1, 1, 1, 1, 0, 1, 1, 1, 1, 1, 0, 1, 1, 1, 1, 0, 1, 1, 1, 1])
_uv = me_cube_013.uv_layers.new(name='UVMap')
_uv.uv.foreach_set('vector', [0.7216, 0.8852, 0.7522, 0.9098, 0.7375, 0.9219, 0.7221, 0.8893, 0.7522, 0.9098, 0.7867, 0.9315, 0.7627, 0.9524, 0.7595, 0.9512, 0.7867, 0.9315, 0.8224, 0.9483, 0.7985, 0.9714, 0.7944, 0.9684, 0.8224, 0.9483, 0.845, 0.9556, 0.8312, 0.9764, 0.8286, 0.9756, 0.7216, 0.8852, 0.7384, 0.8705, 0.7518, 0.9062, 0.7522, 0.9098, 0.7522, 0.9098, 0.7538, 0.9083, 0.7844, 0.9178, 0.7867, 0.9315, 0.7867, 0.9315, 0.7941, 0.924, 0.8222, 0.9472, 0.8224, 0.9483, 0.8224, 0.9483, 0.8233, 0.9473, 0.8439, 0.953, 0.845, 0.9556, 0.6376, 0.5906, 0.6338, 0.5764, 0.6386, 0.5776, 0.6402, 0.5921, 0.6385, 0.5916, 0.6385, 0.5916, 0.6379, 0.5917, 0.6376, 0.5906, 0.7786, 0.8421, 0.7842, 0.8917, 0.7841, 0.8947, 0.4027, 0.8947, 0.4013, 0.8438, 0.4056, 0.8421, 0.7244, 0.9613, 0.7262, 0.9504, 0.7284, 0.948, 0.7307, 0.9459, 0.7354, 0.9681, 0.735, 0.9707, 0.8222, 0.9472, 0.8233, 0.9473, 0.8224, 0.9483, 0.7518, 0.9062, 0.7538, 0.9083, 0.7522, 0.9098, 0.7944, 0.9684, 0.7627, 0.9524, 0.7867, 0.9315, 0.7307, 0.9459, 0.7363, 0.9467, 0.7425, 0.9434, 0.7437, 0.9436, 0.7354, 0.9681, 0.8444, 1.237e-08, 0.8127, 0.03773, 0.8109, 0.03896, 0.7285, 0.05115, 0.7086, 0.06181, 0.6363, 0.1108, 0.6304, 0.1111, 0.5698, 0.06498, 0.5242, 0.05789, 0.495, 0.0522, 0.4665, 0.02228, 0.4714, 4.201e-08, 0.7203, 0.8652, 0.7234, 0.8536, 0.7237, 0.8444, 0.7294, 0.849, 0.7384, 0.8705, 0.7216, 0.8852, 0.7595, 0.9512, 0.7375, 0.9219, 0.7522, 0.9098, 0.7221, 0.8893, 0.72, 0.8865, 0.7216, 0.8852, 0.7844, 0.9178, 0.7941, 0.924, 0.7867, 0.9315, 0.7192, 0.5336, 0.7093, 0.5226, 0.703, 0.5195, 0.6313, 0.5321, 0.548, 0.5431, 0.5407, 0.5392, 0.4716, 0.4806, 0.4606, 0.4762, 0.4067, 0.4256, 0.4027, 0.4211, 0.7841, 0.4211, 0.7853, 0.4242, 0.7869, 0.4319, 0.78, 0.4391, 0.72, 0.8865, 0.7132, 0.88, 0.7142, 0.8779, 0.7216, 0.8852, 0.8286, 0.9756, 0.7985, 0.9714, 0.8224, 0.9483, 0.7142, 0.8779, 0.7203, 0.8652, 0.7216, 0.8852, 0.7237, 0.8444, 0.726, 0.8367, 0.7294, 0.849])
_uv.active_render = True
_uv = me_cube_013.uv_layers.new(name='UVMap.001')
_uv.uv.foreach_set('vector', [0.0, 0.0, 0.0, 0.0, 0.0, 0.0, 0.0, 0.0, 0.0, 0.0, 0.0, 0.0, 0.0, 0.0, 0.0, 0.0, 0.0, 0.0, 0.0, 0.0, 0.0, 0.0, 0.0, 0.0, 0.0, 0.0, 0.0, 0.0, 0.0, 0.0, 0.0, 0.0, 0.0, 0.0, 0.0, 0.0, 0.0, 0.0, 0.0, 0.0, 0.0, 0.0, 0.0, 0.0, 0.0, 0.0, 0.0, 0.0, 0.0, 0.0, 0.0, 0.0, 0.0, 0.0, 0.0, 0.0, 0.0, 0.0, 0.0, 0.0, 0.0, 0.0, 0.0, 0.0, 0.0, 0.0, 0.0, 0.0, 0.0, 0.0, 0.0, 0.0, 0.0, 0.0, 0.0, 0.0, 0.0, 0.0, 0.0, 0.0, 0.0, 0.0, 0.0, 0.0, 0.0, 0.0, 0.0, 0.0, 0.0, 0.0, 0.0, 0.0, 0.0, 0.0, 0.0, 0.0, 0.0, 0.0, 0.0, 0.0, 0.0, 0.0, 0.0, 0.0, 0.0, 0.0, 0.0, 0.0, 0.0, 0.0, 0.0, 0.0, 0.0, 0.0, 0.0, 0.0, 0.0, 0.0, 0.0, 0.0, 0.0, 0.0, 0.0, 0.0, 0.0, 0.0, 0.0, 0.0, 0.0, 0.0, 0.0, 0.0, 0.0, 0.0, 0.0, 0.0, 0.0, 0.0, 0.0, 0.0, 0.0, 0.0, 0.0, 0.0, 0.0, 0.0, 0.0, 0.0, 0.0, 0.0, 0.0, 0.0, 0.0, 0.0, 0.0, 0.0, 0.0, 0.0, 0.0, 0.0, 0.0, 0.0, 0.0, 0.0, 0.0, 0.0, 0.0, 0.0, 0.0, 0.0, 0.0, 0.0, 0.0, 0.0, 0.0, 0.0, 0.0, 0.0, 0.0, 0.0, 0.0, 0.0, 0.0, 0.0, 0.0, 0.0, 0.0, 0.0, 0.0, 0.0, 0.0, 0.0, 0.0, 0.0, 0.0, 0.0, 0.0, 0.0, 0.0, 0.0, 0.0, 0.0, 0.0, 0.0, 0.0, 0.0, 0.0, 0.0, 0.0, 0.0, 0.0, 0.0, 0.0, 0.0, 0.0, 0.0, 0.0, 0.0, 0.0, 0.0, 0.0, 0.0, 0.0, 0.0, 0.0, 0.0, 0.0, 0.0, 0.0, 0.0, 0.0, 0.0, 0.0, 0.0, 0.0, 0.0, 0.0, 0.0, 0.0, 0.0])
_uv = me_cube_013.uv_layers.new(name='UVMap.002')
_uv.uv.foreach_set('vector', [0.0, 0.0, 0.0, 0.0, 0.0, 0.0, 0.0, 0.0, 0.0, 0.0, 0.0, 0.0, 0.0, 0.0, 0.0, 0.0, 0.0, 0.0, 0.0, 0.0, 0.0, 0.0, 0.0, 0.0, 0.0, 0.0, 0.0, 0.0, 0.0, 0.0, 0.0, 0.0, 0.0, 0.0, 0.0, 0.0, 0.0, 0.0, 0.0, 0.0, 0.0, 0.0, 0.0, 0.0, 0.0, 0.0, 0.0, 0.0, 0.0, 0.0, 0.0, 0.0, 0.0, 0.0, 0.0, 0.0, 0.0, 0.0, 0.0, 0.0, 0.0, 0.0, 0.0, 0.0, 0.0, 0.0, 0.0, 0.0, 0.0, 0.0, 0.0, 0.0, 0.0, 0.0, 0.0, 0.0, 0.0, 0.0, 0.0, 0.0, 0.0, 0.0, 0.0, 0.0, 0.0, 0.0, 0.0, 0.0, 0.0, 0.0, 0.0, 0.0, 0.0, 0.0, 0.0, 0.0, 0.0, 0.0, 0.0, 0.0, 0.0, 0.0, 0.0, 0.0, 0.0, 0.0, 0.0, 0.0, 0.0, 0.0, 0.0, 0.0, 0.0, 0.0, 0.0, 0.0, 0.0, 0.0, 0.0, 0.0, 0.0, 0.0, 0.0, 0.0, 0.0, 0.0, 0.0, 0.0, 0.0, 0.0, 0.0, 0.0, 0.0, 0.0, 0.0, 0.0, 0.0, 0.0, 0.0, 0.0, 0.0, 0.0, 0.0, 0.0, 0.0, 0.0, 0.0, 0.0, 0.0, 0.0, 0.0, 0.0, 0.0, 0.0, 0.0, 0.0, 0.0, 0.0, 0.0, 0.0, 0.0, 0.0, 0.0, 0.0, 0.0, 0.0, 0.0, 0.0, 0.0, 0.0, 0.0, 0.0, 0.0, 0.0, 0.0, 0.0, 0.0, 0.0, 0.0, 0.0, 0.0, 0.0, 0.0, 0.0, 0.0, 0.0, 0.0, 0.0, 0.0, 0.0, 0.0, 0.0, 0.0, 0.0, 0.0, 0.0, 0.0, 0.0, 0.0, 0.0, 0.0, 0.0, 0.0, 0.0, 0.0, 0.0, 0.0, 0.0, 0.0, 0.0, 0.0, 0.0, 0.0, 0.0, 0.0, 0.0, 0.0, 0.0, 0.0, 0.0, 0.0, 0.0, 0.0, 0.0, 0.0, 0.0, 0.0, 0.0, 0.0, 0.0, 0.0, 0.0, 0.0, 0.0, 0.0, 0.0, 0.0, 0.0, 0.0, 0.0])
_uv = me_cube_013.uv_layers.new(name='UVMap.003')
_uv.uv.foreach_set('vector', [0.0, 0.0, 0.0, 0.0, 0.0, 0.0, 0.0, 0.0, 0.0, 0.0, 0.0, 0.0, 0.0, 0.0, 0.0, 0.0, 0.0, 0.0, 0.0, 0.0, 0.0, 0.0, 0.0, 0.0, 0.0, 0.0, 0.0, 0.0, 0.0, 0.0, 0.0, 0.0, 0.0, 0.0, 0.0, 0.0, 0.0, 0.0, 0.0, 0.0, 0.0, 0.0, 0.0, 0.0, 0.0, 0.0, 0.0, 0.0, 0.0, 0.0, 0.0, 0.0, 0.0, 0.0, 0.0, 0.0, 0.0, 0.0, 0.0, 0.0, 0.0, 0.0, 0.0, 0.0, 0.0, 0.0, 0.0, 0.0, 0.0, 0.0, 0.0, 0.0, 0.0, 0.0, 0.0, 0.0, 0.0, 0.0, 0.0, 0.0, 0.0, 0.0, 0.0, 0.0, 0.0, 0.0, 0.0, 0.0, 0.0, 0.0, 0.0, 0.0, 0.0, 0.0, 0.0, 0.0, 0.0, 0.0, 0.0, 0.0, 0.0, 0.0, 0.0, 0.0, 0.0, 0.0, 0.0, 0.0, 0.0, 0.0, 0.0, 0.0, 0.0, 0.0, 0.0, 0.0, 0.0, 0.0, 0.0, 0.0, 0.0, 0.0, 0.0, 0.0, 0.0, 0.0, 0.0, 0.0, 0.0, 0.0, 0.0, 0.0, 0.0, 0.0, 0.0, 0.0, 0.0, 0.0, 0.0, 0.0, 0.0, 0.0, 0.0, 0.0, 0.0, 0.0, 0.0, 0.0, 0.0, 0.0, 0.0, 0.0, 0.0, 0.0, 0.0, 0.0, 0.0, 0.0, 0.0, 0.0, 0.0, 0.0, 0.0, 0.0, 0.0, 0.0, 0.0, 0.0, 0.0, 0.0, 0.0, 0.0, 0.0, 0.0, 0.0, 0.0, 0.0, 0.0, 0.0, 0.0, 0.0, 0.0, 0.0, 0.0, 0.0, 0.0, 0.0, 0.0, 0.0, 0.0, 0.0, 0.0, 0.0, 0.0, 0.0, 0.0, 0.0, 0.0, 0.0, 0.0, 0.0, 0.0, 0.0, 0.0, 0.0, 0.0, 0.0, 0.0, 0.0, 0.0, 0.0, 0.0, 0.0, 0.0, 0.0, 0.0, 0.0, 0.0, 0.0, 0.0, 0.0, 0.0, 0.0, 0.0, 0.0, 0.0, 0.0, 0.0, 0.0, 0.0, 0.0, 0.0, 0.0, 0.0, 0.0, 0.0, 0.0, 0.0, 0.0, 0.0])
me_cube_013.materials.append(mat_material)
me_cube_013.use_remesh_preserve_volume = False
me_cube_013.use_remesh_preserve_attributes = False
me_cube_013.use_mirror_vertex_groups = False
me_cube_013.update()
me_cube_011 = bpy.data.meshes.new('Cube.011')
me_cube_011.from_pydata([(0.09416, 1.708, 0.567), (-0.0405, 0.03226, 0.5788), (-0.1177, -2.166, -0.9506), (0.2413, 2.337, -1.508), (-0.2587, 2.337, -1.508), (0.2413, -0.4138, 0.2887), (0.2413, -2.144, -0.9333), (0.2413, -1.578, -0.7325), (-0.2587, -0.9861, -0.4855), (-0.2587, -0.7607, -0.1047), (0.2413, -0.8502, -0.4486), (-0.2587, -1.768, -0.7907), (-0.2587, -2.118, -1.031), (0.2413, -2.153, -1.312), (-0.1393, -2.542, -1.508), (0.2413, -2.28, -1.508), (-0.2587, -2.453, -1.508), (-0.2198, 2.337, 1.087), (0.2413, 2.337, 0.8858), (0.2413, 1.94, 0.6441), (-0.2587, 2.337, 1.089), (-0.2587, 1.819, 0.6753), (0.2413, 1.731, 0.6214), (-0.2587, 0.9896, 0.9002), (0.2413, 1.432, 0.517), (-0.2587, 0.8996, 0.9141), (0.2413, 0.8673, 0.6042), (-0.2587, 0.7596, 0.8813), (0.2413, 0.4193, 0.4992), (-0.2587, 0.03819, 0.5557), (0.2413, 0.08083, 0.6242), (0.2413, -0.3418, 0.4842), (-0.2587, -0.1374, 0.419), (-0.2587, -0.5833, 0.1928), (0.2413, -0.3854, 0.4621), (0.1254, -0.3502, 0.4408), (0.05927, -0.3906, 0.398)], [], [(0, 19, 18, 17), (1, 28, 26, 25, 27), (0, 17, 20, 21), (1, 27, 29), (2, 11, 12), (2, 12, 16, 14), (2, 14, 15, 13), (3, 15, 14, 16, 4), (3, 18, 19, 22, 24, 26, 28, 30, 31, 34, 5, 10, 7, 6, 13, 15), (5, 35, 36, 9, 8, 10), (7, 2, 6), (6, 2, 13), (10, 8, 11, 2, 7), (16, 12, 11, 8, 9, 33, 32, 29, 27, 25, 23, 21, 20, 4), (32, 1, 29), (19, 0, 22), (24, 0, 23, 25, 26), (22, 0, 24), (20, 17, 18, 3, 4), (30, 1, 31), (31, 1, 32, 33, 36, 35, 34), (36, 33, 9), (28, 1, 30), (34, 35, 5), (23, 0, 21)])
me_cube_011.polygons.foreach_set('use_smooth', [1, 1, 1, 1, 1, 1, 1, 0, 0, 1, 1, 1, 1, 0, 1, 1, 1, 1, 0, 1, 1, 1, 1, 1, 1])
_uv = me_cube_011.uv_layers.new(name='UVMap')
_uv.uv.foreach_set('vector', [0.6648, 0.6794, 0.6592, 0.6817, 0.654, 0.6931, 0.6621, 0.7065, 0.7522, 0.9098, 0.7559, 0.9311, 0.7698, 0.9462, 0.7853, 0.9327, 0.781, 0.9279, 0.7956, 0.9742, 0.815, 0.9813, 0.816, 0.9796, 0.8074, 0.9628, 0.7522, 0.9098, 0.781, 0.9279, 0.7594, 0.9032, 0.7736, 0.839, 0.7756, 0.8556, 0.7782, 0.8418, 0.7736, 0.839, 0.7782, 0.8418, 0.7907, 0.8267, 0.7885, 0.8222, 0.7736, 0.839, 0.7885, 0.8222, 0.7761, 0.8158, 0.771, 0.8218, 1.0, 0.9474, 0.423, 0.9474, 0.3902, 0.9073, 0.4013, 0.8947, 1.0, 0.8947, 0.25, 0.4211, 0.25, 0.1691, 0.2996, 0.1945, 0.3257, 0.1969, 0.3631, 0.2079, 0.4337, 0.1987, 0.4897, 0.2098, 0.532, 0.1966, 0.5848, 0.2113, 0.5902, 0.2137, 0.5938, 0.2319, 0.6484, 0.3095, 0.7393, 0.3394, 0.8101, 0.3605, 0.8112, 0.4004, 0.827, 0.4211, 0.7511, 0.9002, 0.752, 0.9083, 0.7542, 0.908, 0.7681, 0.8953, 0.7728, 0.8808, 0.7602, 0.8723, 0.7628, 0.8488, 0.7736, 0.839, 0.7669, 0.8345, 0.7669, 0.8345, 0.7736, 0.839, 0.771, 0.8218, 0.7602, 0.8723, 0.7728, 0.8808, 0.7756, 0.8556, 0.7736, 0.839, 0.7628, 0.8488, 0.4013, 0.8421, 0.4432, 0.7919, 0.4869, 0.7666, 0.5847, 0.7345, 0.6128, 0.6944, 0.635, 0.6631, 0.6907, 0.6393, 0.7127, 0.6249, 0.8029, 0.5906, 0.8204, 0.5871, 0.8316, 0.5886, 0.9353, 0.6123, 1.0, 0.5687, 1.0, 0.8421, 0.7504, 0.8942, 0.7522, 0.9098, 0.7594, 0.9032, 0.6592, 0.6817, 0.6648, 0.6794, 0.6613, 0.6736, 0.7842, 0.9679, 0.7956, 0.9742, 0.7876, 0.9361, 0.7853, 0.9327, 0.7698, 0.9462, 0.7918, 0.9771, 0.7956, 0.9742, 0.7842, 0.9679, 0.8246, 0.9474, 0.8244, 0.9515, 0.7992, 1.0, 0.5, 1.0, 0.5, 0.9474, 0.7459, 0.9149, 0.7522, 0.9098, 0.7396, 0.8997, 0.7396, 0.8997, 0.7522, 0.9098, 0.7504, 0.8942, 0.7392, 0.8714, 0.7404, 0.8914, 0.7407, 0.8955, 0.7385, 0.8974, 0.7542, 0.908, 0.7644, 0.9062, 0.7681, 0.8953, 0.7559, 0.9311, 0.7522, 0.9098, 0.7459, 0.9149, 0.7485, 0.905, 0.752, 0.9083, 0.7511, 0.9002, 0.7876, 0.9361, 0.7956, 0.9742, 0.8074, 0.9628])
_uv.active_render = True
_uv = me_cube_011.uv_layers.new(name='UVMap.001')
_uv.uv.foreach_set('vector', [0.0, 0.0, 0.0, 0.0, 0.0, 0.0, 0.0, 0.0, 0.0, 0.0, 0.0, 0.0, 0.0, 0.0, 0.0, 0.0, 0.0, 0.0, 0.0, 0.0, 0.0, 0.0, 0.0, 0.0, 0.0, 0.0, 0.0, 0.0, 0.0, 0.0, 0.0, 0.0, 0.0, 0.0, 0.0, 0.0, 0.0, 0.0, 0.0, 0.0, 0.0, 0.0, 0.0, 0.0, 0.0, 0.0, 0.0, 0.0, 0.0, 0.0, 0.0, 0.0, 0.0, 0.0, 0.0, 0.0, 0.0, 0.0, 0.0, 0.0, 0.0, 0.0, 0.0, 0.0, 0.0, 0.0, 0.0, 0.0, 0.0, 0.0, 0.0, 0.0, 0.0, 0.0, 0.0, 0.0, 0.0, 0.0, 0.0, 0.0, 0.0, 0.0, 0.0, 0.0, 0.0, 0.0, 0.0, 0.0, 0.0, 0.0, 0.0, 0.0, 0.0, 0.0, 0.0, 0.0, 0.0, 0.0, 0.0, 0.0, 0.0, 0.0, 0.0, 0.0, 0.0, 0.0, 0.0, 0.0, 0.0, 0.0, 0.0, 0.0, 0.0, 0.0, 0.0, 0.0, 0.0, 0.0, 0.0, 0.0, 0.0, 0.0, 0.0, 0.0, 0.0, 0.0, 0.0, 0.0, 0.0, 0.0, 0.0, 0.0, 0.0, 0.0, 0.0, 0.0, 0.0, 0.0, 0.0, 0.0, 0.0, 0.0, 0.0, 0.0, 0.0, 0.0, 0.0, 0.0, 0.0, 0.0, 0.0, 0.0, 0.0, 0.0, 0.0, 0.0, 0.0, 0.0, 0.0, 0.0, 0.0, 0.0, 0.0, 0.0, 0.0, 0.0, 0.0, 0.0, 0.0, 0.0, 0.0, 0.0, 0.0, 0.0, 0.0, 0.0, 0.0, 0.0, 0.0, 0.0, 0.0, 0.0, 0.0, 0.0, 0.0, 0.0, 0.0, 0.0, 0.0, 0.0, 0.0, 0.0, 0.0, 0.0, 0.0, 0.0, 0.0, 0.0, 0.0, 0.0, 0.0, 0.0, 0.0, 0.0, 0.0, 0.0, 0.0, 0.0, 0.0, 0.0, 0.0, 0.0, 0.0, 0.0, 0.0, 0.0, 0.0, 0.0, 0.0, 0.0, 0.0, 0.0, 0.0, 0.0, 0.0, 0.0, 0.0, 0.0, 0.0, 0.0, 0.0, 0.0, 0.0, 0.0, 0.0, 0.0, 0.0, 0.0, 0.0, 0.0])
_uv = me_cube_011.uv_layers.new(name='UVMap.002')
_uv.uv.foreach_set('vector', [0.0, 0.0, 0.0, 0.0, 0.0, 0.0, 0.0, 0.0, 0.0, 0.0, 0.0, 0.0, 0.0, 0.0, 0.0, 0.0, 0.0, 0.0, 0.0, 0.0, 0.0, 0.0, 0.0, 0.0, 0.0, 0.0, 0.0, 0.0, 0.0, 0.0, 0.0, 0.0, 0.0, 0.0, 0.0, 0.0, 0.0, 0.0, 0.0, 0.0, 0.0, 0.0, 0.0, 0.0, 0.0, 0.0, 0.0, 0.0, 0.0, 0.0, 0.0, 0.0, 0.0, 0.0, 0.0, 0.0, 0.0, 0.0, 0.0, 0.0, 0.0, 0.0, 0.0, 0.0, 0.0, 0.0, 0.0, 0.0, 0.0, 0.0, 0.0, 0.0, 0.0, 0.0, 0.0, 0.0, 0.0, 0.0, 0.0, 0.0, 0.0, 0.0, 0.0, 0.0, 0.0, 0.0, 0.0, 0.0, 0.0, 0.0, 0.0, 0.0, 0.0, 0.0, 0.0, 0.0, 0.0, 0.0, 0.0, 0.0, 0.0, 0.0, 0.0, 0.0, 0.0, 0.0, 0.0, 0.0, 0.0, 0.0, 0.0, 0.0, 0.0, 0.0, 0.0, 0.0, 0.0, 0.0, 0.0, 0.0, 0.0, 0.0, 0.0, 0.0, 0.0, 0.0, 0.0, 0.0, 0.0, 0.0, 0.0, 0.0, 0.0, 0.0, 0.0, 0.0, 0.0, 0.0, 0.0, 0.0, 0.0, 0.0, 0.0, 0.0, 0.0, 0.0, 0.0, 0.0, 0.0, 0.0, 0.0, 0.0, 0.0, 0.0, 0.0, 0.0, 0.0, 0.0, 0.0, 0.0, 0.0, 0.0, 0.0, 0.0, 0.0, 0.0, 0.0, 0.0, 0.0, 0.0, 0.0, 0.0, 0.0, 0.0, 0.0, 0.0, 0.0, 0.0, 0.0, 0.0, 0.0, 0.0, 0.0, 0.0, 0.0, 0.0, 0.0, 0.0, 0.0, 0.0, 0.0, 0.0, 0.0, 0.0, 0.0, 0.0, 0.0, 0.0, 0.0, 0.0, 0.0, 0.0, 0.0, 0.0, 0.0, 0.0, 0.0, 0.0, 0.0, 0.0, 0.0, 0.0, 0.0, 0.0, 0.0, 0.0, 0.0, 0.0, 0.0, 0.0, 0.0, 0.0, 0.0, 0.0, 0.0, 0.0, 0.0, 0.0, 0.0, 0.0, 0.0, 0.0, 0.0, 0.0, 0.0, 0.0, 0.0, 0.0, 0.0, 0.0])
me_cube_011.materials.append(mat_material)
me_cube_011.use_remesh_preserve_volume = False
me_cube_011.use_remesh_preserve_attributes = False
me_cube_011.use_mirror_vertex_groups = False
me_cube_011.update()

# ---- objects
ob_cube_012 = bpy.data.objects.new('Cube.012', me_cube_023)
ob_cube_011 = bpy.data.objects.new('Cube.011', me_cube_021)
ob_cube_010 = bpy.data.objects.new('Cube.010', me_cube_019)
ob_cube_009 = bpy.data.objects.new('Cube.009', me_cube_017)
ob_cube_008 = bpy.data.objects.new('Cube.008', me_cube_015)
ob_cube_007 = bpy.data.objects.new('Cube.007', me_cube_013)
ob_cube_006 = bpy.data.objects.new('Cube.006', me_cube_011)

# ---- transforms, parenting, visibility, modifiers, constraints
ob_cube_012.location = (-0.003424, 1.712, 0.9272)
ob_cube_012.lock_rotations_4d = False
ob_cube_012.empty_display_type = 'ARROWS'
ob_cube_012.lineart.crease_threshold = 0.0
ob_cube_011.location = (0.004308, 1.602, 0.4062)
ob_cube_011.lock_rotations_4d = False
ob_cube_011.empty_display_type = 'ARROWS'
ob_cube_011.lineart.crease_threshold = 0.0
ob_cube_010.location = (0.0001784, -1.856, 0.6401)
ob_cube_010.lock_rotations_4d = False
ob_cube_010.empty_display_type = 'ARROWS'
ob_cube_010.lineart.crease_threshold = 0.0
ob_cube_009.location = (0.009685, -1.254, -0.3516)
ob_cube_009.lock_rotations_4d = False
ob_cube_009.empty_display_type = 'ARROWS'
ob_cube_009.lineart.crease_threshold = 0.0
ob_cube_008.location = (0.02878, -0.5606, 1.058)
ob_cube_008.lock_rotations_4d = False
ob_cube_008.empty_display_type = 'ARROWS'
ob_cube_008.lineart.crease_threshold = 0.0
ob_cube_007.location = (-0.003662, -0.01367, 1.452)
ob_cube_007.lock_rotations_4d = False
ob_cube_007.empty_display_type = 'ARROWS'
ob_cube_007.lineart.crease_threshold = 0.0
ob_cube_006.location = (0.008719, 0.6634, -0.4919)
ob_cube_006.lock_rotations_4d = False
ob_cube_006.empty_display_type = 'ARROWS'
ob_cube_006.lineart.crease_threshold = 0.0

# ---- collection membership
col_collection_1.objects.link(ob_cube_012)
col_collection_1.objects.link(ob_cube_011)
col_collection_1.objects.link(ob_cube_010)
col_collection_1.objects.link(ob_cube_009)
col_collection_1.objects.link(ob_cube_008)
col_collection_1.objects.link(ob_cube_007)
col_collection_1.objects.link(ob_cube_006)

# ---- scene / render settings (as saved in the file)
scene.frame_start = 1; scene.frame_end = 250; scene.frame_set(1)
scene.render.engine = 'BLENDER_EEVEE_NEXT'
scene.render.resolution_percentage = 50
scene.render.dither_intensity = 0.0
scene.cycles.use_denoising = False
scene.cycles.samples = 128
scene.cycles.sampling_pattern = 'TABULATED_SOBOL'
scene.cycles.use_adaptive_sampling = False
scene.cycles.use_light_tree = False
scene.cycles.blur_glossy = 0.0
scene.cycles.sample_clamp_indirect = 0.0
scene.view_settings.view_transform = 'Standard'
bpy.context.view_layer.update()

# ---- added for rendering (the .blend has no active camera and no usable light): camera, sun
cam_auto = bpy.data.cameras.new('AutoCamera')
cam_auto.lens = 50.0
cam_auto.sensor_width = 36.0
cam_auto.clip_end = 1000.0
ob_auto_camera = bpy.data.objects.new('AutoCamera', cam_auto)
scene.collection.objects.link(ob_auto_camera)
ob_auto_camera.location = (6.68791, -8.02549, 5.35033)
ob_auto_camera.rotation_euler = (1.09748, -7.21219e-08, 0.694738)
scene.camera = ob_auto_camera
light_auto_sun = bpy.data.lights.new('AutoSun', 'SUN')
light_auto_sun.energy = 3.0
light_auto_sun.angle = 0.0523599
ob_auto_sun = bpy.data.objects.new('AutoSun', light_auto_sun)
scene.collection.objects.link(ob_auto_sun)
ob_auto_sun.rotation_euler = (0.872665, 0.174533, 0.523599)
bpy.context.view_layer.update()
